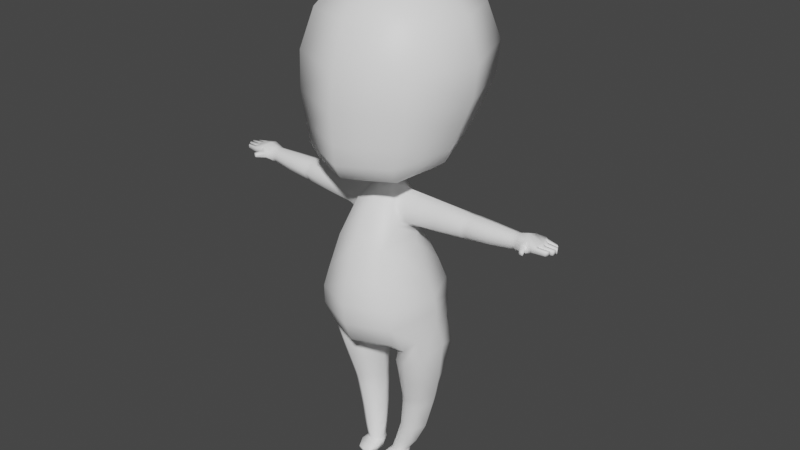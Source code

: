 # Source: stickman.blend  (saved by Blender 2.91.10; exported with 4.5.12 LTS)
import bpy
from mathutils import Matrix  # noqa: F401  (used for matrix-valued properties, if any)

bpy.ops.wm.read_factory_settings(use_empty=True)
scene = bpy.context.scene
scene.name = 'Scene'

# ---- collections
col_collection_1 = bpy.data.collections.new('Collection 1'); scene.collection.children.link(col_collection_1)

# ---- materials (node trees are filled in below, after node groups)
mat_body = bpy.data.materials.new('body')
mat_body.use_transparent_shadow = False

# ---- material node trees
mat_body.use_nodes = True; mat_body.node_tree.nodes.clear()
_N = mat_body.node_tree.nodes; _L = mat_body.node_tree.links
n0 = _N.new('ShaderNodeBsdfPrincipled'); n0.name = 'Principled BSDF'; n0.location = (10, 300)
n0.distribution = 'GGX'
n0.subsurface_method = 'BURLEY'
n0.inputs[0].default_value = (1.0, 1.0, 1.0, 1.0)
n0.inputs[3].default_value = 1.45
n0.inputs[27].default_value = (0.0, 0.0, 0.0, 1.0)
n0.inputs[28].default_value = 1.0
n1 = _N.new('ShaderNodeOutputMaterial'); n1.name = 'Material Output'; n1.location = (300, 300)
_L.new(n0.outputs[0], n1.inputs[0])
n1.is_active_output = True

# ---- world
world_world = bpy.data.worlds.new('World'); scene.world = world_world
world_world.use_nodes = True; world_world.node_tree.nodes.clear()
_N = world_world.node_tree.nodes; _L = world_world.node_tree.links
n0 = _N.new('ShaderNodeOutputWorld'); n0.name = 'World Output'; n0.location = (300, 300)
n1 = _N.new('ShaderNodeBackground'); n1.name = 'Background'; n1.location = (10, 300)
n1.inputs[0].default_value = (0.05088, 0.05088, 0.05088, 1.0)
_L.new(n1.outputs[0], n0.inputs[0])
n0.is_active_output = True
world_world.color = (0.05088, 0.05088, 0.05088)
world_world.use_sun_shadow = False
world_world.sun_shadow_jitter_overblur = 0.0

# ---- meshes
me_cube_002 = bpy.data.meshes.new('Cube.002')
me_cube_002.from_pydata([(0.01779, -0.03053, 0.002077), (0.01779, -0.03053, 0.008682), (0.01771, 0.02009, 0.005271), (0.01946, 0.02302, 0.01989), (0.04517, -0.03053, 0.002077), (0.04517, -0.03053, 0.008682), (0.04526, 0.02009, 0.005271), (0.0435, 0.02302, 0.01989), (0.01213, -0.01442, 0.002077), (0.01946, -0.006161, 0.01989), (0.05083, -0.01442, 0.002077), (0.0435, -0.006161, 0.01989), (0.03148, 0.0242, 0.00552), (0.03148, 0.028, 0.01989), (0.03148, -0.03362, 0.002077), (0.03148, -0.03362, 0.008682), (0.03148, -0.01018, 0.01989), (0.03148, -0.01442, 0.002077), (0.01448, 0.005861, 0.01989), (0.05083, 0.005182, 0.002077), (0.01213, 0.005182, 0.002077), (0.04848, 0.005861, 0.01989), (0.03148, 0.005182, 0.002077), (0.01213, 0.005814, 0.01702), (0.01859, 0.02523, 0.0157), (0.03148, 0.02801, 0.0179), (0.04438, 0.02523, 0.0157), (0.05083, 0.005814, 0.01702), (0.05083, -0.01442, 0.01625), (0.03148, -0.01442, 0.01625), (0.01213, -0.01442, 0.01625), (0.0397, 0.05642, 0.2796), (0.2748, 0.0249, 0.5615), (0.2748, 0.01337, 0.5565), (0.01886, -0.0172, 0.2689), (0.2748, 0.001839, 0.5615), (0.0667, 0.0765, 0.4389), (0.09433, 0.007501, 0.4389), (0.0667, -0.07999, 0.4389), (0.09777, 0.06464, 0.3299), (0.1173, 0.008368, 0.3509), (0.105, -0.03313, 0.3218), (0.2748, -0.002936, 0.5741), (0.2748, 0.001839, 0.5843), (0.07252, 0.07649, 0.3074), (0.07932, -0.0406, 0.2939), (0.2748, 0.01337, 0.5891), (0.2748, 0.02967, 0.5741), (0.2748, 0.0249, 0.5843), (0.0142, 0.008592, 0.6208), (0.07251, -0.02863, 0.9666), (0.01455, 0.04479, 0.6259), (0.07251, 0.1195, 0.9666), (0.1039, 0.15, 0.741), (0.1039, -0.08676, 0.7206), (0.1198, 0.1738, 0.8491), (0.1198, -0.07943, 0.845), (0.08638, 0.121, 0.6802), (0.08638, -0.07772, 0.6556), (0.06901, 0.1055, 0.6619), (0.02033, 0.02864, 0.6233), (0.08539, 0.04491, 0.9759), (0.06901, -0.04832, 0.6384), (0.1159, 0.168, 0.7876), (0.1159, -0.08593, 0.7753), (0.1428, 0.0316, 0.7308), (0.1031, 0.1538, 0.9197), (0.1031, -0.05908, 0.9192), (0.1648, 0.04721, 0.847), (0.09562, 0.1344, 0.7072), (0.09562, -0.0875, 0.6832), (0.1188, 0.02163, 0.6679), (0.1412, 0.04732, 0.9204), (0.1315, 0.02345, 0.6952), (0.1593, 0.04104, 0.7815), (0.09446, 0.02873, 0.6499), (0.04715, 0.08681, 0.6383), (0.04715, -0.01516, 0.625), (0.05517, 0.02899, 0.6263), (0.01233, 0.03367, 0.6106), (0.01743, 0.02134, 0.6106), (0.01233, 0.009018, 0.6106), (0.0195, 0.01932, 0.6078), (0.01379, 0.03312, 0.6078), (0.01379, 0.005533, 0.6078), (0.03692, 0.04672, 0.5742), (0.03692, -0.03039, 0.5742), (0.05181, 0.04829, 0.5066), (0.05181, -0.06519, 0.5066), (0.07327, 0.002463, 0.5066), (0.287, 0.03013, 0.5748), (0.287, 0.02522, 0.5617), (0.287, 0.01337, 0.5588), (0.287, 0.001511, 0.5617), (0.2961, -0.005885, 0.5697), (0.2961, -0.002664, 0.578), (0.287, 0.01337, 0.5903), (0.287, 0.02522, 0.5854), (0.281, 0.02853, 0.5748), (0.2337, 0.01337, 0.5908), (0.2337, -0.001721, 0.5845), (0.281, 0.02409, 0.5628), (0.2337, -0.007972, 0.5717), (0.281, 0.01337, 0.5584), (0.2338, -0.001721, 0.5566), (0.281, 0.002649, 0.5628), (0.2337, 0.01337, 0.5481), (0.281, -0.001791, 0.5748), (0.07792, -0.08361, 0.3982), (0.2337, 0.02846, 0.5845), (0.281, 0.002649, 0.5843), (0.1102, 0.008863, 0.3982), (0.2337, 0.03471, 0.5717), (0.281, 0.01337, 0.5887), (0.07792, 0.08725, 0.3982), (0.2338, 0.02846, 0.5566), (0.281, 0.02409, 0.5843), (0.02716, 0.01048, 0.2713), (0.06894, 0.09045, 0.3141), (0.02184, 0.05057, 0.2742), (0.07254, -0.0663, 0.3167), (0.0456, -0.01666, 0.2772), (0.08176, 0.09009, 0.3575), (0.1156, 0.009725, 0.3765), (0.08176, -0.07898, 0.3575), (0.0188, 0.009823, 0.2697), (0.0315, 0.03134, 0.02339), (0.07304, 0.08651, 0.2619), (0.04313, 0.02411, 0.02339), (0.1038, 0.07318, 0.2737), (0.04795, 0.007338, 0.02339), (0.1237, 0.02091, 0.2992), (0.04313, -0.004294, 0.02339), (0.11, -0.01987, 0.2737), (0.0315, -0.009112, 0.02339), (0.07674, -0.03676, 0.2619), (0.01987, -0.004294, 0.02339), (0.04353, -0.01987, 0.2501), (0.01505, 0.007338, 0.02339), (0.02436, 0.02091, 0.2453), (0.01987, 0.02411, 0.02339), (0.04274, 0.06168, 0.2501), (0.06837, 0.0491, 0.08395), (0.0787, 0.02831, 0.08395), (0.06837, 0.006291, 0.08395), (0.05084, -0.003852, 0.08395), (0.03404, 0.006291, 0.08395), (0.02372, 0.02831, 0.08395), (0.03404, 0.0491, 0.08395), (0.05084, 0.06541, 0.08395), (0.05586, 0.03464, 0.04637), (0.06369, 0.01782, 0.04637), (0.05586, 0.0003963, 0.04637), (0.04068, -0.007334, 0.04637), (0.02586, 0.0003963, 0.04637), (0.01804, 0.01782, 0.04637), (0.02586, 0.03464, 0.04637), (0.04068, 0.04921, 0.04637), (0.3103, -0.002893, 0.5683), (0.3099, -0.006981, 0.5808), (0.3073, 0.03336, 0.5683), (0.3051, 0.02927, 0.5891), (0.3191, -0.004982, 0.571), (0.3191, -0.007573, 0.585), (0.3201, 0.03726, 0.571), (0.3201, 0.03726, 0.585), (0.31, -0.009608, 0.5707), (0.3025, 0.03675, 0.5753), (0.3198, 0.03726, 0.5787), (0.3188, -0.006438, 0.5787), (0.3029, 0.01326, 0.5645), (0.3013, 0.01326, 0.5949), (0.3327, 0.01326, 0.5703), (0.3305, 0.01326, 0.5857), (0.0534, 0.03132, 0.586), (0.02907, 0.03226, 0.5945), (0.03835, 0.03189, 0.5891), (0.02674, 0.01821, 0.6042), (0.05197, 0.01613, 0.5982), (0.03667, 0.0171, 0.6007), (0.02775, 0.001659, 0.5957), (0.05235, -0.001412, 0.587), (0.03722, -0.0001597, 0.5902), (0.05755, 0.03568, 0.5741), (0.03906, 0.04196, 0.5746), (0.04417, 0.03772, 0.5749), (0.03931, -0.02264, 0.5739), (0.05759, -0.01425, 0.5725), (0.04431, -0.01654, 0.5735), (0.06724, 0.03414, 0.5499), (0.05175, 0.03849, 0.5385), (0.05484, 0.03581, 0.547), (0.07892, 0.006466, 0.5358), (0.06836, 0.004411, 0.5217), (0.06811, 0.005878, 0.532), (0.0516, -0.02873, 0.5413), (0.06693, -0.01802, 0.5503), (0.05463, -0.02138, 0.5481), (0.1234, 0.01481, 0.5957), (0.1234, 0.03143, 0.5858), (0.1234, 0.03732, 0.5722), (0.1234, -0.003019, 0.5863), (0.1234, -0.01326, 0.5714), (0.1234, 0.03287, 0.5513), (0.1234, -0.01152, 0.5515), (0.1234, 0.009859, 0.5375), (0.1927, 0.03769, 0.5706), (0.1794, 0.03809, 0.5701), (0.1861, 0.0396, 0.5701), (0.1794, 0.03112, 0.5534), (0.1927, 0.03057, 0.5546), (0.1861, 0.03081, 0.5539), (0.1794, 0.013, 0.5415), (0.1927, 0.01337, 0.5433), (0.186, 0.01325, 0.5423), (0.1794, -0.00495, 0.5534), (0.1927, -0.003833, 0.5546), (0.1861, -0.002588, 0.5539), (0.1794, -0.01163, 0.57), (0.1927, -0.01096, 0.5706), (0.186, -0.009622, 0.5701), (0.1794, -0.004052, 0.5846), (0.1927, -0.003833, 0.5849), (0.186, -0.002326, 0.5845), (0.1794, 0.01352, 0.5921), (0.1927, 0.01337, 0.592), (0.1861, 0.0134, 0.5918), (0.1794, 0.03097, 0.5845), (0.1927, 0.03057, 0.5849), (0.186, 0.03077, 0.5845), (0.06676, 0.0794, 0.2062), (0.09278, 0.06684, 0.2097), (0.1102, 0.02646, 0.2105), (0.09585, -0.008169, 0.2094), (0.0686, -0.02251, 0.206), (0.04208, -0.008169, 0.2025), (0.02505, 0.02646, 0.2017), (0.04169, 0.06109, 0.2026), (0.06176, 0.07376, 0.1618), (0.05876, 0.07108, 0.1385), (0.06034, 0.07065, 0.1502), (0.07872, 0.05851, 0.1387), (0.0832, 0.06172, 0.1617), (0.08093, 0.06027, 0.1502), (0.09257, 0.03137, 0.1387), (0.09833, 0.03094, 0.1619), (0.09547, 0.03151, 0.1503), (0.0787, 0.004012, 0.1386), (0.0838, 0.00126, 0.1617), (0.0811, 0.003006, 0.1502), (0.05877, -0.007495, 0.1386), (0.06214, -0.01121, 0.1618), (0.06046, -0.008905, 0.1502), (0.0402, 0.004013, 0.1386), (0.04163, 0.0009585, 0.1617), (0.04116, 0.002918, 0.1502), (0.02635, 0.03136, 0.1386), (0.02649, 0.03077, 0.1618), (0.02662, 0.03146, 0.1502), (0.04019, 0.05849, 0.1386), (0.04155, 0.06063, 0.1618), (0.04113, 0.05995, 0.1502), (0.287, 0.001511, 0.5854), (0.287, -0.0034, 0.5671), (0.3121, -0.00903, 0.5697), (0.3094, -0.002759, 0.5891), (0.3089, -0.02153, 0.5783), (0.3089, -0.02354, 0.5727), (0.3151, -0.02291, 0.5718), (0.315, -0.02098, 0.5793), (0.3217, 0.01326, 0.5679), (0.3281, 0.02526, 0.5707), (0.3259, 0.001259, 0.5854), (0.3281, 0.001259, 0.5707), (0.3259, 0.02526, 0.5854), (0.3259, 0.03519, 0.5787), (0.3262, 0.03524, 0.5832), (0.3323, 0.02733, 0.5834), (0.3323, 0.02733, 0.5734), (0.3262, 0.03524, 0.5736), (0.3376, 0.01078, 0.573), (0.3376, 0.01078, 0.5838), (0.3349, 0.003732, 0.5836), (0.3349, 0.003732, 0.5732), (0.3349, 0.02278, 0.5732), (0.3349, 0.02278, 0.5836), (0.3376, 0.01573, 0.5838), (0.3376, 0.01573, 0.573), (0.3323, -0.0008116, 0.5734), (0.3323, -0.0008116, 0.5834), (0.3262, -0.006538, 0.5832), (0.3259, -0.006482, 0.5787), (0.3262, -0.006533, 0.5736), (0.3476, 0.03102, 0.5813), (0.3475, 0.03099, 0.5786), (0.3476, 0.03102, 0.5755), (0.3513, 0.02626, 0.5815), (0.3513, 0.02626, 0.5754), (0.3567, 0.01117, 0.5829), (0.3567, 0.01117, 0.5739), (0.3544, 0.005229, 0.5741), (0.3544, 0.005229, 0.5828), (0.3544, 0.02129, 0.5828), (0.3544, 0.02129, 0.5741), (0.3567, 0.01534, 0.5739), (0.3567, 0.01534, 0.5829), (0.3522, 0.0014, 0.5827), (0.3522, 0.0014, 0.5742), (0.3471, -0.005265, 0.5744), (0.347, -0.005269, 0.5825), (0.3468, -0.005223, 0.5787), (0.0457, -0.04175, 0.2928), (0.04539, 0.07051, 0.2942), (-0.01779, -0.03053, 0.002077), (-0.01779, -0.03053, 0.008682), (-0.01771, 0.02009, 0.005271), (-0.01946, 0.02302, 0.01989), (-0.04517, -0.03053, 0.002077), (-0.04517, -0.03053, 0.008682), (-0.04526, 0.02009, 0.005271), (-0.0435, 0.02302, 0.01989), (-0.01213, -0.01442, 0.002077), (-0.01946, -0.006161, 0.01989), (-0.05083, -0.01442, 0.002077), (-0.0435, -0.006161, 0.01989), (-0.03148, 0.0242, 0.00552), (-0.03148, 0.028, 0.01989), (-0.03148, -0.03362, 0.002077), (-0.03148, -0.03362, 0.008682), (-0.03148, -0.01018, 0.01989), (-0.03148, -0.01442, 0.002077), (-0.01448, 0.005861, 0.01989), (-0.05083, 0.005182, 0.002077), (-0.01213, 0.005182, 0.002077), (-0.04848, 0.005861, 0.01989), (-0.03148, 0.005182, 0.002077), (-0.01213, 0.005814, 0.01702), (-0.01859, 0.02523, 0.0157), (-0.03148, 0.02801, 0.0179), (-0.04438, 0.02523, 0.0157), (-0.05083, 0.005814, 0.01702), (-0.05083, -0.01442, 0.01625), (-0.03148, -0.01442, 0.01625), (-0.01213, -0.01442, 0.01625), (-0.0397, 0.05642, 0.2796), (-0.2748, 0.0249, 0.5615), (-0.2748, 0.01337, 0.5565), (-0.01886, -0.0172, 0.2689), (-0.2748, 0.001839, 0.5615), (-0.0667, 0.0765, 0.4389), (-0.09433, 0.007501, 0.4389), (-0.0667, -0.07999, 0.4389), (-0.09777, 0.06464, 0.3299), (-0.1173, 0.008368, 0.3509), (-0.105, -0.03313, 0.3218), (-0.2748, -0.002936, 0.5741), (-0.2748, 0.001839, 0.5843), (-0.07252, 0.07649, 0.3074), (-0.07932, -0.0406, 0.2939), (-0.2748, 0.01337, 0.5891), (-0.2748, 0.02967, 0.5741), (-0.2748, 0.0249, 0.5843), (-0.0142, 0.008592, 0.6208), (-0.07251, -0.02863, 0.9666), (-0.01455, 0.04479, 0.6259), (-0.07251, 0.1195, 0.9666), (-0.1039, 0.15, 0.741), (-0.1039, -0.08676, 0.7206), (-0.1198, 0.1738, 0.8491), (-0.1198, -0.07943, 0.845), (-0.08638, 0.121, 0.6802), (-0.08638, -0.07772, 0.6556), (0.0, 0.05083, 0.627), (-0.06901, 0.1055, 0.6619), (-0.02033, 0.02864, 0.6233), (-0.08539, 0.04491, 0.9759), (-0.06901, -0.04832, 0.6384), (0.0, 0.002891, 0.62), (-0.1159, 0.168, 0.7876), (-0.1159, -0.08593, 0.7753), (-0.1428, 0.0316, 0.7308), (-0.1031, 0.1538, 0.9197), (-0.1031, -0.05908, 0.9192), (-0.1648, 0.04721, 0.847), (-0.09562, 0.1344, 0.7072), (-0.09562, -0.0875, 0.6832), (-0.1188, 0.02163, 0.6679), (-0.1412, 0.04732, 0.9204), (-0.1315, 0.02345, 0.6952), (-0.1593, 0.04104, 0.7815), (-0.09446, 0.02873, 0.6499), (-0.04715, 0.08681, 0.6383), (-0.04715, -0.01516, 0.625), (-0.05517, 0.02899, 0.6263), (-0.01233, 0.03367, 0.6106), (-0.01743, 0.02134, 0.6106), (-0.01233, 0.009018, 0.6106), (-0.0195, 0.01932, 0.6078), (-0.01379, 0.03312, 0.6078), (-0.01379, 0.005533, 0.6078), (-0.03692, 0.04672, 0.5742), (-0.03692, -0.03039, 0.5742), (-0.05181, 0.04829, 0.5066), (-0.05181, -0.06519, 0.5066), (-0.07327, 0.002463, 0.5066), (-0.287, 0.03013, 0.5748), (-0.287, 0.02522, 0.5617), (-0.287, 0.01337, 0.5588), (-0.287, 0.001511, 0.5617), (-0.2961, -0.005885, 0.5697), (-0.2961, -0.002664, 0.578), (-0.287, 0.01337, 0.5903), (-0.287, 0.02522, 0.5854), (-0.281, 0.02853, 0.5748), (-0.2337, 0.01337, 0.5908), (-0.2337, -0.001721, 0.5845), (-0.281, 0.02409, 0.5628), (-0.2337, -0.007972, 0.5717), (-0.281, 0.01337, 0.5584), (-0.2338, -0.001721, 0.5566), (-0.281, 0.002649, 0.5628), (-0.2337, 0.01337, 0.5481), (-0.281, -0.001791, 0.5748), (-0.07792, -0.08361, 0.3982), (-0.2337, 0.02846, 0.5845), (-0.281, 0.002649, 0.5843), (-0.1102, 0.008863, 0.3982), (-0.2337, 0.03471, 0.5717), (-0.281, 0.01337, 0.5887), (-0.07792, 0.08725, 0.3982), (-0.2338, 0.02846, 0.5566), (-0.281, 0.02409, 0.5843), (-0.02716, 0.01048, 0.2713), (-0.06894, 0.09045, 0.3141), (-0.02184, 0.05057, 0.2742), (-0.07254, -0.0663, 0.3167), (-0.0456, -0.01666, 0.2772), (-0.08176, 0.09009, 0.3575), (-0.1156, 0.009725, 0.3765), (-0.08176, -0.07898, 0.3575), (-0.0188, 0.009823, 0.2697), (-0.0315, 0.03134, 0.02339), (-0.07304, 0.08651, 0.2619), (-0.04313, 0.02411, 0.02339), (-0.1038, 0.07318, 0.2737), (-0.04795, 0.007338, 0.02339), (-0.1237, 0.02091, 0.2992), (-0.04313, -0.004294, 0.02339), (-0.11, -0.01987, 0.2737), (-0.0315, -0.009112, 0.02339), (-0.07674, -0.03676, 0.2619), (-0.01987, -0.004294, 0.02339), (-0.04353, -0.01987, 0.2501), (-0.01505, 0.007338, 0.02339), (-0.02436, 0.02091, 0.2453), (-0.01987, 0.02411, 0.02339), (-0.04274, 0.06168, 0.2501), (-0.06837, 0.0491, 0.08395), (-0.0787, 0.02831, 0.08395), (-0.06837, 0.006291, 0.08395), (-0.05084, -0.003852, 0.08395), (-0.03404, 0.006291, 0.08395), (-0.02372, 0.02831, 0.08395), (-0.03404, 0.0491, 0.08395), (-0.05084, 0.06541, 0.08395), (-0.05586, 0.03464, 0.04637), (-0.06369, 0.01782, 0.04637), (-0.05586, 0.0003963, 0.04637), (-0.04068, -0.007334, 0.04637), (-0.02586, 0.0003963, 0.04637), (-0.01804, 0.01782, 0.04637), (-0.02586, 0.03464, 0.04637), (-0.04068, 0.04921, 0.04637), (-0.3103, -0.002893, 0.5683), (-0.3099, -0.006981, 0.5808), (-0.3073, 0.03336, 0.5683), (-0.3051, 0.02927, 0.5891), (-0.3191, -0.004982, 0.571), (-0.3191, -0.007573, 0.585), (-0.3201, 0.03726, 0.571), (-0.3201, 0.03726, 0.585), (-0.31, -0.009608, 0.5707), (-0.3025, 0.03675, 0.5753), (-0.3198, 0.03726, 0.5787), (-0.3188, -0.006438, 0.5787), (-0.3029, 0.01326, 0.5645), (-0.3013, 0.01326, 0.5949), (-0.3327, 0.01326, 0.5703), (-0.3305, 0.01326, 0.5857), (-0.0534, 0.03132, 0.586), (-0.02907, 0.03226, 0.5945), (-0.03835, 0.03189, 0.5891), (-0.02674, 0.01821, 0.6042), (-0.05197, 0.01613, 0.5982), (-0.03667, 0.0171, 0.6007), (-0.02775, 0.001659, 0.5957), (-0.05235, -0.001412, 0.587), (-0.03722, -0.0001597, 0.5902), (-0.05755, 0.03568, 0.5741), (-0.03906, 0.04196, 0.5746), (-0.04417, 0.03772, 0.5749), (-0.03931, -0.02264, 0.5739), (-0.05759, -0.01425, 0.5725), (-0.04431, -0.01654, 0.5735), (-0.06724, 0.03414, 0.5499), (-0.05175, 0.03849, 0.5385), (-0.05484, 0.03581, 0.547), (-0.07892, 0.006466, 0.5358), (-0.06836, 0.004411, 0.5217), (-0.06811, 0.005878, 0.532), (-0.0516, -0.02873, 0.5413), (-0.06693, -0.01802, 0.5503), (-0.05463, -0.02138, 0.5481), (-0.1234, 0.01481, 0.5957), (-0.1234, 0.03143, 0.5858), (-0.1234, 0.03732, 0.5722), (-0.1234, -0.003019, 0.5863), (-0.1234, -0.01326, 0.5714), (-0.1234, 0.03287, 0.5513), (-0.1234, -0.01152, 0.5515), (-0.1234, 0.009859, 0.5375), (-0.1927, 0.03769, 0.5706), (-0.1794, 0.03809, 0.5701), (-0.1861, 0.0396, 0.5701), (-0.1794, 0.03112, 0.5534), (-0.1927, 0.03057, 0.5546), (-0.1861, 0.03081, 0.5539), (-0.1794, 0.013, 0.5415), (-0.1927, 0.01337, 0.5433), (-0.186, 0.01325, 0.5423), (-0.1794, -0.00495, 0.5534), (-0.1927, -0.003833, 0.5546), (-0.1861, -0.002588, 0.5539), (-0.1794, -0.01163, 0.57), (-0.1927, -0.01096, 0.5706), (-0.186, -0.009622, 0.5701), (-0.1794, -0.004052, 0.5846), (-0.1927, -0.003833, 0.5849), (-0.186, -0.002326, 0.5845), (-0.1794, 0.01352, 0.5921), (-0.1927, 0.01337, 0.592), (-0.1861, 0.0134, 0.5918), (-0.1794, 0.03097, 0.5845), (-0.1927, 0.03057, 0.5849), (-0.186, 0.03077, 0.5845), (-0.06676, 0.0794, 0.2062), (-0.09278, 0.06684, 0.2097), (-0.1102, 0.02646, 0.2105), (-0.09585, -0.008169, 0.2094), (-0.0686, -0.02251, 0.206), (-0.04208, -0.008169, 0.2025), (-0.02505, 0.02646, 0.2017), (-0.04169, 0.06109, 0.2026), (-0.06176, 0.07376, 0.1618), (-0.05876, 0.07108, 0.1385), (-0.06034, 0.07065, 0.1502), (-0.07872, 0.05851, 0.1387), (-0.0832, 0.06172, 0.1617), (-0.08093, 0.06027, 0.1502), (-0.09257, 0.03137, 0.1387), (-0.09833, 0.03094, 0.1619), (-0.09547, 0.03151, 0.1503), (-0.0787, 0.004012, 0.1386), (-0.0838, 0.00126, 0.1617), (-0.0811, 0.003006, 0.1502), (-0.05877, -0.007495, 0.1386), (-0.06214, -0.01121, 0.1618), (-0.06046, -0.008905, 0.1502), (-0.0402, 0.004013, 0.1386), (-0.04163, 0.0009585, 0.1617), (-0.04116, 0.002918, 0.1502), (-0.02635, 0.03136, 0.1386), (-0.02649, 0.03077, 0.1618), (-0.02662, 0.03146, 0.1502), (-0.04019, 0.05849, 0.1386), (-0.04155, 0.06063, 0.1618), (-0.04113, 0.05995, 0.1502), (-0.287, 0.001511, 0.5854), (-0.287, -0.0034, 0.5671), (-0.3121, -0.00903, 0.5697), (-0.3094, -0.002759, 0.5891), (-0.3089, -0.02153, 0.5783), (-0.3089, -0.02354, 0.5727), (-0.3151, -0.02291, 0.5718), (-0.315, -0.02098, 0.5793), (-0.3217, 0.01326, 0.5679), (-0.3281, 0.02526, 0.5707), (-0.3259, 0.001259, 0.5854), (-0.3281, 0.001259, 0.5707), (-0.3259, 0.02526, 0.5854), (-0.3259, 0.03519, 0.5787), (-0.3262, 0.03524, 0.5832), (-0.3323, 0.02733, 0.5834), (-0.3323, 0.02733, 0.5734), (-0.3262, 0.03524, 0.5736), (-0.3376, 0.01078, 0.573), (-0.3376, 0.01078, 0.5838), (-0.3349, 0.003732, 0.5836), (-0.3349, 0.003732, 0.5732), (-0.3349, 0.02278, 0.5732), (-0.3349, 0.02278, 0.5836), (-0.3376, 0.01573, 0.5838), (-0.3376, 0.01573, 0.573), (-0.3323, -0.0008116, 0.5734), (-0.3323, -0.0008116, 0.5834), (-0.3262, -0.006538, 0.5832), (-0.3259, -0.006482, 0.5787), (-0.3262, -0.006533, 0.5736), (-0.3476, 0.03102, 0.5813), (-0.3475, 0.03099, 0.5786), (-0.3476, 0.03102, 0.5755), (-0.3513, 0.02626, 0.5815), (-0.3513, 0.02626, 0.5754), (-0.3567, 0.01117, 0.5829), (-0.3567, 0.01117, 0.5739), (-0.3544, 0.005229, 0.5741), (-0.3544, 0.005229, 0.5828), (-0.3544, 0.02129, 0.5828), (-0.3544, 0.02129, 0.5741), (-0.3567, 0.01534, 0.5739), (-0.3567, 0.01534, 0.5829), (-0.3522, 0.0014, 0.5827), (-0.3522, 0.0014, 0.5742), (-0.3471, -0.005265, 0.5744), (-0.347, -0.005269, 0.5825), (-0.3468, -0.005223, 0.5787), (0.0, 0.08105, 0.2905), (0.0, 0.03883, 0.6078), (0.0, -0.05854, 0.2892), (0.0, -0.0001798, 0.6078), (0.0, 0.1041, 0.4389), (0.0, -0.1077, 0.4389), (0.0, -0.1129, 0.3575), (0.0, 0.124, 0.3575), (0.0, 0.06202, 0.5742), (0.0, -0.04568, 0.5742), (0.0, -0.09634, 0.3167), (0.0, 0.1122, 0.3167), (0.0, -0.08701, 0.5066), (0.0, 0.06975, 0.5066), (0.0, 0.1319, 0.9759), (0.0, -0.04204, 0.9759), (0.0, -0.1311, 0.7167), (0.0, 0.1944, 0.7449), (0.0, -0.1269, 0.8442), (0.0, 0.2213, 0.8498), (0.0, 0.1582, 0.6848), (0.0, -0.115, 0.651), (0.0, 0.1931, 0.9208), (0.0, -0.09844, 0.9201), (0.0, 0.04385, 0.9956), (0.0, -0.1291, 0.6787), (0.0, 0.176, 0.7117), (0.0, -0.1335, 0.773), (0.0, 0.2156, 0.7899), (0.0, 0.1339, 0.666), (0.0, -0.07641, 0.6337), (0.0, 0.09648, 0.6375), (0.0, -0.02163, 0.6202), (0.0, 0.03878, 0.6106), (0.0, 0.003912, 0.6108), (0.0, 0.009823, 0.2666), (0.0, -0.0172, 0.2711), (0.0, 0.0415, 0.2723), (0.0, -0.1159, 0.3982), (0.0, 0.1195, 0.3982), (-0.0457, -0.04175, 0.2928), (-0.04539, 0.07051, 0.2942)], [], [(20, 23, 24, 2), (12, 25, 26, 6), (10, 28, 5, 4), (14, 15, 1, 0), (17, 10, 4, 14), (29, 30, 1, 15), (22, 19, 10, 17), (19, 27, 28, 10), (0, 1, 30, 8), (20, 22, 17, 8), (28, 29, 15, 5), (8, 17, 14, 0), (4, 5, 15, 14), (2, 24, 25, 12), (2, 12, 22, 20), (6, 26, 27, 19), (12, 6, 19, 22), (8, 30, 23, 20), (18, 3, 24, 23), (13, 7, 26, 25), (21, 11, 28, 27), (11, 16, 29, 28), (3, 13, 25, 24), (16, 9, 30, 29), (9, 18, 23, 30), (7, 21, 27, 26), (634, 627, 83, 85), (86, 84, 629, 635), (108, 38, 631, 664), (111, 37, 38, 108), (114, 36, 37, 111), (665, 630, 36, 114), (637, 633, 122, 118), (120, 124, 632, 636), (88, 86, 635, 638), (639, 634, 85, 87), (311, 120, 636, 628), (626, 637, 118, 312), (630, 639, 87, 36), (36, 87, 89, 37), (37, 89, 88, 38), (38, 88, 638, 631), (648, 640, 52, 66), (645, 648, 66, 55), (55, 66, 72, 68), (66, 52, 61, 72), (72, 61, 50, 67), (68, 72, 67, 56), (56, 67, 649, 644), (67, 50, 641, 649), (52, 640, 650, 61), (61, 650, 641, 50), (58, 70, 651, 647), (70, 54, 642, 651), (57, 69, 73, 71), (69, 53, 65, 73), (73, 65, 54, 70), (71, 73, 70, 58), (652, 643, 53, 69), (646, 652, 69, 57), (54, 64, 653, 642), (64, 56, 644, 653), (53, 63, 74, 65), (63, 55, 68, 74), (74, 68, 56, 64), (65, 74, 64, 54), (654, 645, 55, 63), (643, 654, 63, 53), (655, 646, 57, 59), (657, 655, 59, 76), (76, 59, 75, 78), (59, 57, 71, 75), (75, 71, 58, 62), (78, 75, 62, 77), (77, 62, 656, 658), (62, 58, 647, 656), (51, 372, 657, 76), (49, 60, 78, 77), (60, 51, 76, 78), (377, 49, 77, 658), (79, 51, 60, 80), (80, 60, 49, 81), (81, 49, 377, 660), (659, 372, 51, 79), (79, 80, 82, 83), (80, 81, 84, 82), (81, 660, 629, 84), (659, 79, 83, 627), (115, 210, 206, 112), (99, 225, 222, 100), (177, 175, 83, 82), (199, 227, 207, 200), (100, 222, 219, 102), (205, 212, 215, 204), (104, 216, 213, 106), (98, 47, 48, 116), (661, 125, 34, 662), (184, 190, 87, 85), (190, 193, 89, 87), (193, 195, 88, 89), (195, 186, 86, 88), (186, 180, 84, 86), (180, 177, 82, 84), (175, 184, 85, 83), (198, 224, 227, 199), (113, 96, 97, 116), (110, 262, 96, 113), (107, 263, 262, 110), (105, 93, 263, 107), (103, 92, 93, 105), (101, 91, 92, 103), (98, 90, 91, 101), (48, 109, 99, 46), (663, 119, 125, 661), (201, 221, 224, 198), (202, 218, 221, 201), (204, 215, 218, 202), (102, 219, 216, 104), (203, 209, 212, 205), (124, 108, 664, 632), (112, 206, 228, 109), (123, 111, 108, 124), (633, 665, 114, 122), (122, 114, 111, 123), (116, 97, 90, 98), (106, 213, 210, 115), (44, 31, 119, 312, 118), (121, 45, 120, 311, 34), (40, 39, 122, 123), (41, 40, 123, 124), (39, 44, 118, 122), (45, 41, 124, 120), (117, 121, 34, 125), (31, 117, 125, 119), (230, 127, 129, 231), (231, 129, 131, 232), (232, 131, 133, 233), (233, 133, 135, 234), (234, 135, 137, 235), (235, 137, 139, 236), (236, 139, 141, 237), (237, 141, 127, 230), (141, 139, 117, 31), (139, 137, 121, 117), (137, 135, 45, 121), (135, 133, 41, 45), (133, 131, 40, 41), (131, 129, 39, 40), (129, 127, 44, 39), (127, 141, 31, 44), (260, 237, 230, 238), (257, 236, 237, 260), (254, 235, 236, 257), (251, 234, 235, 254), (248, 233, 234, 251), (245, 232, 233, 248), (238, 230, 231, 242), (157, 149, 142, 150), (150, 142, 143, 151), (151, 143, 144, 152), (152, 144, 145, 153), (153, 145, 146, 154), (154, 146, 147, 155), (155, 147, 148, 156), (156, 148, 149, 157), (140, 156, 157, 126), (138, 155, 156, 140), (136, 154, 155, 138), (134, 153, 154, 136), (132, 152, 153, 134), (130, 151, 152, 132), (128, 150, 151, 130), (126, 157, 150, 128), (140, 126, 13, 3), (126, 128, 7, 13), (128, 130, 21, 7), (130, 132, 11, 21), (132, 134, 16, 11), (134, 136, 9, 16), (136, 138, 18, 9), (138, 140, 3, 18), (162, 169, 264, 158), (167, 161, 165, 168), (169, 163, 265, 264), (270, 172, 273, 162), (173, 171, 265, 163, 272), (160, 167, 168, 164), (165, 161, 171, 173, 274), (164, 271, 172, 270), (283, 280, 299, 300), (160, 170, 92, 91), (170, 158, 93, 92), (158, 264, 263, 93), (159, 95, 266, 269), (265, 171, 96, 262), (171, 161, 97, 96), (161, 167, 90, 97), (167, 160, 91, 90), (178, 174, 176, 179), (179, 176, 175, 177), (181, 178, 179, 182), (182, 179, 177, 180), (174, 183, 185, 176), (176, 185, 184, 175), (180, 186, 188, 182), (182, 188, 187, 181), (183, 189, 191, 185), (185, 191, 190, 184), (186, 195, 197, 188), (188, 197, 196, 187), (189, 192, 194, 191), (191, 194, 193, 190), (192, 196, 197, 194), (194, 197, 195, 193), (109, 228, 225, 99), (101, 32, 47, 98), (103, 33, 32, 101), (105, 35, 33, 103), (107, 42, 35, 105), (110, 43, 42, 107), (113, 46, 43, 110), (116, 48, 46, 113), (178, 198, 199, 174), (181, 201, 198, 178), (192, 205, 204, 196), (189, 203, 205, 192), (196, 204, 202, 187), (183, 200, 203, 189), (187, 202, 201, 181), (174, 199, 200, 183), (207, 227, 229, 208), (208, 229, 228, 206), (227, 224, 226, 229), (229, 226, 225, 228), (224, 221, 223, 226), (226, 223, 222, 225), (221, 218, 220, 223), (223, 220, 219, 222), (218, 215, 217, 220), (220, 217, 216, 219), (215, 212, 214, 217), (217, 214, 213, 216), (212, 209, 211, 214), (214, 211, 210, 213), (209, 207, 208, 211), (211, 208, 206, 210), (200, 207, 209, 203), (33, 106, 115, 32), (47, 112, 109, 48), (42, 102, 104, 35), (35, 104, 106, 33), (43, 100, 102, 42), (46, 99, 100, 43), (32, 115, 112, 47), (242, 231, 232, 245), (147, 256, 259, 148), (146, 253, 256, 147), (145, 250, 253, 146), (144, 247, 250, 145), (143, 244, 247, 144), (142, 241, 244, 143), (148, 259, 239, 149), (260, 238, 240, 261), (261, 240, 239, 259), (257, 260, 261, 258), (258, 261, 259, 256), (254, 257, 258, 255), (255, 258, 256, 253), (251, 254, 255, 252), (252, 255, 253, 250), (248, 251, 252, 249), (249, 252, 250, 247), (245, 248, 249, 246), (246, 249, 247, 244), (242, 245, 246, 243), (243, 246, 244, 241), (238, 242, 243, 240), (240, 243, 241, 239), (149, 239, 241, 142), (94, 95, 262, 263), (159, 166, 264, 265), (166, 94, 263, 264), (95, 159, 265, 262), (268, 269, 266, 267), (166, 159, 269, 268), (94, 166, 268, 267), (95, 94, 267, 266), (160, 164, 270, 170), (170, 270, 162, 158), (284, 285, 302, 303), (277, 278, 297, 296), (280, 281, 298, 299), (168, 165, 276, 275), (165, 274, 277, 276), (274, 271, 278, 277), (271, 164, 279, 278), (164, 168, 275, 279), (172, 173, 281, 280), (173, 272, 282, 281), (272, 273, 283, 282), (273, 172, 280, 283), (271, 274, 285, 284), (274, 173, 286, 285), (173, 172, 287, 286), (172, 271, 284, 287), (273, 272, 289, 288), (272, 163, 290, 289), (163, 169, 291, 290), (169, 162, 292, 291), (162, 273, 288, 292), (294, 293, 296, 297, 295), (299, 298, 301, 300), (303, 302, 305, 304), (307, 306, 309, 310, 308), (288, 289, 306, 307), (278, 279, 295, 297), (287, 284, 303, 304), (281, 282, 301, 298), (292, 288, 307, 308), (285, 286, 305, 302), (282, 283, 300, 301), (289, 290, 309, 306), (286, 287, 304, 305), (290, 291, 310, 309), (275, 276, 293, 294), (291, 292, 308, 310), (279, 275, 294, 295), (276, 277, 296, 293), (34, 311, 628, 662), (119, 663, 626, 312), (333, 315, 337, 336), (325, 319, 339, 338), (323, 317, 318, 341), (327, 313, 314, 328), (330, 327, 317, 323), (342, 328, 314, 343), (335, 330, 323, 332), (332, 323, 341, 340), (313, 321, 343, 314), (333, 321, 330, 335), (341, 318, 328, 342), (321, 313, 327, 330), (317, 327, 328, 318), (315, 325, 338, 337), (315, 333, 335, 325), (319, 332, 340, 339), (325, 335, 332, 319), (321, 333, 336, 343), (331, 336, 337, 316), (326, 338, 339, 320), (334, 340, 341, 324), (324, 341, 342, 329), (316, 337, 338, 326), (329, 342, 343, 322), (322, 343, 336, 331), (320, 339, 340, 334), (634, 400, 398, 627), (401, 635, 629, 399), (423, 664, 631, 351), (426, 423, 351, 350), (429, 426, 350, 349), (665, 429, 349, 630), (637, 433, 437, 633), (435, 636, 632, 439), (403, 638, 635, 401), (639, 402, 400, 634), (666, 628, 636, 435), (626, 667, 433, 637), (630, 349, 402, 639), (349, 350, 404, 402), (350, 351, 403, 404), (351, 631, 638, 403), (648, 381, 365, 640), (645, 368, 381, 648), (368, 383, 387, 381), (381, 387, 375, 365), (387, 382, 363, 375), (383, 369, 382, 387), (369, 644, 649, 382), (382, 649, 641, 363), (365, 375, 650, 640), (375, 363, 641, 650), (371, 647, 651, 385), (385, 651, 642, 367), (370, 386, 388, 384), (384, 388, 380, 366), (388, 385, 367, 380), (386, 371, 385, 388), (652, 384, 366, 643), (646, 370, 384, 652), (367, 642, 653, 379), (379, 653, 644, 369), (366, 380, 389, 378), (378, 389, 383, 368), (389, 379, 369, 383), (380, 367, 379, 389), (654, 378, 368, 645), (643, 366, 378, 654), (655, 373, 370, 646), (657, 391, 373, 655), (391, 393, 390, 373), (373, 390, 386, 370), (390, 376, 371, 386), (393, 392, 376, 390), (392, 658, 656, 376), (376, 656, 647, 371), (364, 391, 657, 372), (362, 392, 393, 374), (374, 393, 391, 364), (377, 658, 392, 362), (394, 395, 374, 364), (395, 396, 362, 374), (396, 660, 377, 362), (659, 394, 364, 372), (394, 398, 397, 395), (395, 397, 399, 396), (396, 399, 629, 660), (659, 627, 398, 394), (430, 427, 521, 525), (414, 415, 537, 540), (492, 397, 398, 490), (514, 515, 522, 542), (415, 417, 534, 537), (520, 519, 530, 527), (419, 421, 528, 531), (413, 431, 361, 360), (661, 662, 347, 440), (499, 400, 402, 505), (505, 402, 404, 508), (508, 404, 403, 510), (510, 403, 401, 501), (501, 401, 399, 495), (495, 399, 397, 492), (490, 398, 400, 499), (513, 514, 542, 539), (428, 431, 412, 411), (425, 428, 411, 577), (422, 425, 577, 578), (420, 422, 578, 408), (418, 420, 408, 407), (416, 418, 407, 406), (413, 416, 406, 405), (361, 359, 414, 424), (663, 661, 440, 434), (516, 513, 539, 536), (517, 516, 536, 533), (519, 517, 533, 530), (417, 419, 531, 534), (518, 520, 527, 524), (439, 632, 664, 423), (427, 424, 543, 521), (438, 439, 423, 426), (633, 437, 429, 665), (437, 438, 426, 429), (431, 413, 405, 412), (421, 430, 525, 528), (357, 433, 667, 434, 344), (436, 347, 666, 435, 358), (353, 438, 437, 352), (354, 439, 438, 353), (352, 437, 433, 357), (358, 435, 439, 354), (432, 440, 347, 436), (344, 434, 440, 432), (545, 546, 444, 442), (546, 547, 446, 444), (547, 548, 448, 446), (548, 549, 450, 448), (549, 550, 452, 450), (550, 551, 454, 452), (551, 552, 456, 454), (552, 545, 442, 456), (456, 344, 432, 454), (454, 432, 436, 452), (452, 436, 358, 450), (450, 358, 354, 448), (448, 354, 353, 446), (446, 353, 352, 444), (444, 352, 357, 442), (442, 357, 344, 456), (575, 553, 545, 552), (572, 575, 552, 551), (569, 572, 551, 550), (566, 569, 550, 549), (563, 566, 549, 548), (560, 563, 548, 547), (553, 557, 546, 545), (472, 465, 457, 464), (465, 466, 458, 457), (466, 467, 459, 458), (467, 468, 460, 459), (468, 469, 461, 460), (469, 470, 462, 461), (470, 471, 463, 462), (471, 472, 464, 463), (455, 441, 472, 471), (453, 455, 471, 470), (451, 453, 470, 469), (449, 451, 469, 468), (447, 449, 468, 467), (445, 447, 467, 466), (443, 445, 466, 465), (441, 443, 465, 472), (455, 316, 326, 441), (441, 326, 320, 443), (443, 320, 334, 445), (445, 334, 324, 447), (447, 324, 329, 449), (449, 329, 322, 451), (451, 322, 331, 453), (453, 331, 316, 455), (477, 473, 579, 484), (482, 483, 480, 476), (484, 579, 580, 478), (585, 477, 588, 487), (488, 587, 478, 580, 486), (475, 479, 483, 482), (480, 589, 488, 486, 476), (479, 585, 487, 586), (598, 615, 614, 595), (475, 406, 407, 485), (485, 407, 408, 473), (473, 408, 578, 579), (474, 584, 581, 410), (580, 577, 411, 486), (486, 411, 412, 476), (476, 412, 405, 482), (482, 405, 406, 475), (493, 494, 491, 489), (494, 492, 490, 491), (496, 497, 494, 493), (497, 495, 492, 494), (489, 491, 500, 498), (491, 490, 499, 500), (495, 497, 503, 501), (497, 496, 502, 503), (498, 500, 506, 504), (500, 499, 505, 506), (501, 503, 512, 510), (503, 502, 511, 512), (504, 506, 509, 507), (506, 505, 508, 509), (507, 509, 512, 511), (509, 508, 510, 512), (424, 414, 540, 543), (416, 413, 360, 345), (418, 416, 345, 346), (420, 418, 346, 348), (422, 420, 348, 355), (425, 422, 355, 356), (428, 425, 356, 359), (431, 428, 359, 361), (493, 489, 514, 513), (496, 493, 513, 516), (507, 511, 519, 520), (504, 507, 520, 518), (511, 502, 517, 519), (498, 504, 518, 515), (502, 496, 516, 517), (489, 498, 515, 514), (522, 523, 544, 542), (523, 521, 543, 544), (542, 544, 541, 539), (544, 543, 540, 541), (539, 541, 538, 536), (541, 540, 537, 538), (536, 538, 535, 533), (538, 537, 534, 535), (533, 535, 532, 530), (535, 534, 531, 532), (530, 532, 529, 527), (532, 531, 528, 529), (527, 529, 526, 524), (529, 528, 525, 526), (524, 526, 523, 522), (526, 525, 521, 523), (515, 518, 524, 522), (346, 345, 430, 421), (360, 361, 424, 427), (355, 348, 419, 417), (348, 346, 421, 419), (356, 355, 417, 415), (359, 356, 415, 414), (345, 360, 427, 430), (557, 560, 547, 546), (462, 463, 574, 571), (461, 462, 571, 568), (460, 461, 568, 565), (459, 460, 565, 562), (458, 459, 562, 559), (457, 458, 559, 556), (463, 464, 554, 574), (575, 576, 555, 553), (576, 574, 554, 555), (572, 573, 576, 575), (573, 571, 574, 576), (569, 570, 573, 572), (570, 568, 571, 573), (566, 567, 570, 569), (567, 565, 568, 570), (563, 564, 567, 566), (564, 562, 565, 567), (560, 561, 564, 563), (561, 559, 562, 564), (557, 558, 561, 560), (558, 556, 559, 561), (553, 555, 558, 557), (555, 554, 556, 558), (464, 457, 556, 554), (409, 578, 577, 410), (474, 580, 579, 481), (481, 579, 578, 409), (410, 577, 580, 474), (583, 582, 581, 584), (481, 583, 584, 474), (409, 582, 583, 481), (410, 581, 582, 409), (475, 485, 585, 479), (485, 473, 477, 585), (599, 618, 617, 600), (592, 611, 612, 593), (595, 614, 613, 596), (483, 590, 591, 480), (480, 591, 592, 589), (589, 592, 593, 586), (586, 593, 594, 479), (479, 594, 590, 483), (487, 595, 596, 488), (488, 596, 597, 587), (587, 597, 598, 588), (588, 598, 595, 487), (586, 599, 600, 589), (589, 600, 601, 488), (488, 601, 602, 487), (487, 602, 599, 586), (588, 603, 604, 587), (587, 604, 605, 478), (478, 605, 606, 484), (484, 606, 607, 477), (477, 607, 603, 588), (609, 610, 612, 611, 608), (614, 615, 616, 613), (618, 619, 620, 617), (622, 623, 625, 624, 621), (603, 622, 621, 604), (593, 612, 610, 594), (602, 619, 618, 599), (596, 613, 616, 597), (607, 623, 622, 603), (600, 617, 620, 601), (597, 616, 615, 598), (604, 621, 624, 605), (601, 620, 619, 602), (605, 624, 625, 606), (590, 609, 608, 591), (606, 625, 623, 607), (594, 610, 609, 590), (591, 608, 611, 592), (347, 662, 628, 666), (434, 667, 626, 663)])
me_cube_002.polygons.foreach_set('use_smooth', [True] * 660)
_uv = me_cube_002.uv_layers.new(name='UVMap')
_uv.uv.foreach_set('vector', [0.375, 0.1631, 0.625, 0.1631, 0.625, 0.25, 0.375, 0.25, 0.375, 0.375, 0.625, 0.375, 0.625, 0.5, 0.375, 0.5, 0.375, 0.6655, 0.625, 0.6655, 0.625, 0.75, 0.375, 0.75, 0.375, 0.875, 0.625, 0.875, 0.625, 1.0, 0.375, 1.0, 0.25, 0.6655, 0.375, 0.6655, 0.375, 0.75, 0.25, 0.75, 0.75, 0.6655, 0.875, 0.6655, 0.875, 0.75, 0.75, 0.75, 0.25, 0.5869, 0.375, 0.5869, 0.375, 0.6655, 0.25, 0.6655, 0.375, 0.5869, 0.625, 0.5869, 0.625, 0.6655, 0.375, 0.6655, 0.375, 0.0, 0.625, 0.0, 0.625, 0.08453, 0.375, 0.08453, 0.125, 0.5869, 0.25, 0.5869, 0.25, 0.6655, 0.125, 0.6655, 0.625, 0.6655, 0.75, 0.6655, 0.75, 0.75, 0.625, 0.75, 0.125, 0.6655, 0.25, 0.6655, 0.25, 0.75, 0.125, 0.75, 0.375, 0.75, 0.625, 0.75, 0.625, 0.875, 0.375, 0.875, 0.375, 0.25, 0.625, 0.25, 0.625, 0.375, 0.375, 0.375, 0.125, 0.5, 0.25, 0.5, 0.25, 0.5869, 0.125, 0.5869, 0.375, 0.5, 0.625, 0.5, 0.625, 0.5869, 0.375, 0.5869, 0.25, 0.5, 0.375, 0.5, 0.375, 0.5869, 0.25, 0.5869, 0.375, 0.08453, 0.625, 0.08453, 0.625, 0.1631, 0.375, 0.1631, 0.8502, 0.5869, 0.8502, 0.5175, 0.875, 0.5, 0.875, 0.5869, 0.75, 0.5175, 0.6498, 0.5175, 0.625, 0.5, 0.75, 0.5, 0.6498, 0.5869, 0.6498, 0.6479, 0.625, 0.6655, 0.625, 0.5869, 0.6498, 0.6479, 0.75, 0.6479, 0.75, 0.6655, 0.625, 0.6655, 0.8502, 0.5175, 0.75, 0.5175, 0.75, 0.5, 0.875, 0.5, 0.75, 0.6479, 0.8502, 0.6479, 0.875, 0.6655, 0.75, 0.6655, 0.8502, 0.6479, 0.8502, 0.5869, 0.875, 0.5869, 0.875, 0.6655, 0.6498, 0.5175, 0.6498, 0.5869, 0.625, 0.5869, 0.625, 0.5, 1.0, 0.9576, 1.0, 1.0, 0.875, 1.0, 0.875, 0.9576, 0.625, 0.9576, 0.625, 1.0, 0.5, 1.0, 0.5, 0.9576, 0.625, 0.6875, 0.625, 0.75, 0.5, 0.75, 0.5, 0.6875, 0.75, 0.6875, 0.75, 0.75, 0.625, 0.75, 0.625, 0.6875, 0.875, 0.6875, 0.875, 0.75, 0.75, 0.75, 0.75, 0.6875, 1.0, 0.6875, 1.0, 0.75, 0.875, 0.75, 0.875, 0.6875, 1.0, 0.5625, 1.0, 0.625, 0.875, 0.625, 0.875, 0.5625, 0.625, 0.5625, 0.625, 0.625, 0.5, 0.625, 0.5, 0.5625, 0.625, 0.8538, 0.625, 0.9576, 0.5, 0.9576, 0.5, 0.8538, 1.0, 0.8538, 1.0, 0.9576, 0.875, 0.9576, 0.875, 0.8538, 0.625, 0.5312, 0.625, 0.5625, 0.5, 0.5625, 0.5, 0.5227, 1.0, 0.5243, 1.0, 0.5625, 0.875, 0.5625, 0.875, 0.5312, 1.0, 0.75, 1.0, 0.8538, 0.875, 0.8538, 0.875, 0.75, 0.875, 0.75, 0.875, 0.8538, 0.75, 0.8538, 0.75, 0.75, 0.75, 0.75, 0.75, 0.8538, 0.625, 0.8538, 0.625, 0.75, 0.625, 0.75, 0.625, 0.8538, 0.5, 0.8538, 0.5, 0.75, 0.5744, 0.3741, 0.6302, 0.3698, 0.6667, 0.4583, 0.5775, 0.4965, 0.5256, 0.375, 0.5744, 0.3741, 0.5775, 0.4965, 0.5256, 0.5, 0.5256, 0.5, 0.5775, 0.4965, 0.5773, 0.625, 0.5256, 0.625, 0.5775, 0.4965, 0.6667, 0.4583, 0.6522, 0.625, 0.5773, 0.625, 0.5773, 0.625, 0.6522, 0.625, 0.6667, 0.7917, 0.5775, 0.7535, 0.5256, 0.625, 0.5773, 0.625, 0.5775, 0.7535, 0.5256, 0.75, 0.5256, 0.75, 0.5775, 0.7535, 0.5744, 0.8759, 0.5256, 0.875, 0.5775, 0.7535, 0.6667, 0.7917, 0.6302, 0.8802, 0.5744, 0.8759, 0.6667, 0.4583, 0.7552, 0.4948, 0.7538, 0.625, 0.6522, 0.625, 0.6522, 0.625, 0.7538, 0.625, 0.7552, 0.7552, 0.6667, 0.7917, 0.4102, 0.75, 0.4287, 0.75, 0.4287, 0.875, 0.4102, 0.875, 0.4287, 0.75, 0.4521, 0.75, 0.4521, 0.875, 0.4287, 0.875, 0.4102, 0.5, 0.4287, 0.5, 0.4287, 0.625, 0.4102, 0.625, 0.4287, 0.5, 0.4521, 0.5, 0.4521, 0.625, 0.4287, 0.625, 0.4287, 0.625, 0.4521, 0.625, 0.4521, 0.75, 0.4287, 0.75, 0.4102, 0.625, 0.4287, 0.625, 0.4287, 0.75, 0.4102, 0.75, 0.4287, 0.375, 0.4521, 0.375, 0.4521, 0.5, 0.4287, 0.5, 0.4102, 0.375, 0.4287, 0.375, 0.4287, 0.5, 0.4102, 0.5, 0.4521, 0.75, 0.4845, 0.75, 0.4845, 0.875, 0.4521, 0.875, 0.4845, 0.75, 0.5256, 0.75, 0.5256, 0.875, 0.4845, 0.875, 0.4521, 0.5, 0.4845, 0.5, 0.4845, 0.625, 0.4521, 0.625, 0.4845, 0.5, 0.5256, 0.5, 0.5256, 0.625, 0.4845, 0.625, 0.4845, 0.625, 0.5256, 0.625, 0.5256, 0.75, 0.4845, 0.75, 0.4521, 0.625, 0.4845, 0.625, 0.4845, 0.75, 0.4521, 0.75, 0.4845, 0.375, 0.5256, 0.375, 0.5256, 0.5, 0.4845, 0.5, 0.4521, 0.375, 0.4845, 0.375, 0.4845, 0.5, 0.4521, 0.5, 0.3917, 0.3741, 0.4102, 0.375, 0.4102, 0.5, 0.3884, 0.4965, 0.3698, 0.3698, 0.3917, 0.3741, 0.3884, 0.4965, 0.3333, 0.4583, 0.3333, 0.4583, 0.3884, 0.4965, 0.3879, 0.625, 0.3382, 0.625, 0.3884, 0.4965, 0.4102, 0.5, 0.4102, 0.625, 0.3879, 0.625, 0.3879, 0.625, 0.4102, 0.625, 0.4102, 0.75, 0.3884, 0.7535, 0.3382, 0.625, 0.3879, 0.625, 0.3884, 0.7535, 0.3333, 0.7917, 0.3333, 0.7917, 0.3884, 0.7535, 0.3917, 0.8759, 0.3698, 0.8802, 0.3884, 0.7535, 0.4102, 0.75, 0.4102, 0.875, 0.3917, 0.8759, 0.2793, 0.565, 0.2451, 0.5674, 0.2448, 0.4948, 0.3333, 0.4583, 0.2794, 0.6908, 0.2843, 0.6291, 0.3382, 0.625, 0.3333, 0.7917, 0.2843, 0.6291, 0.2793, 0.565, 0.3333, 0.4583, 0.3382, 0.625, 0.245, 0.6884, 0.2794, 0.6908, 0.3333, 0.7917, 0.2448, 0.7552, 0.875, 0.5, 0.2793, 0.565, 0.2843, 0.6291, 0.75, 0.5, 0.75, 0.5, 0.2843, 0.6291, 0.2794, 0.6908, 0.625, 0.5, 0.625, 0.5, 0.2794, 0.6908, 0.245, 0.6884, 0.5, 0.5, 1.0, 0.5, 0.2451, 0.5674, 0.2793, 0.565, 0.875, 0.5, 0.875, 0.5, 0.75, 0.5, 0.75, 1.0, 0.875, 1.0, 0.75, 0.5, 0.625, 0.5, 0.625, 1.0, 0.75, 1.0, 0.625, 0.5, 0.5, 0.5, 0.5, 1.0, 0.625, 1.0, 1.0, 0.5, 0.875, 0.5, 0.875, 1.0, 1.0, 1.0, 0.875, 0.8575, 0.875, 0.7497, 1.0, 0.7497, 1.0, 0.8575, 0.25, 0.8575, 0.25, 0.7497, 0.375, 0.7497, 0.375, 0.8575, 0.7571, 0.9942, 0.8345, 0.9894, 0.875, 1.0, 0.75, 1.0, 0.4434, 0.8489, 0.1583, 0.7447, 0.04051, 0.7435, 0.3877, 0.8369, 0.375, 0.8575, 0.375, 0.7497, 0.5, 0.7497, 0.5, 0.8575, 0.748, 0.8038, 0.7498, 0.74, 0.6264, 0.74, 0.6381, 0.8037, 0.625, 0.8575, 0.625, 0.7497, 0.75, 0.7496, 0.75, 0.8574, 0.0, 0.9815, 0.0, 0.9652, 0.125, 0.9652, 0.125, 0.9815, 0.75, 0.2386, 0.9195, 0.2467, 0.9197, 0.08029, 0.75, 0.1066, 0.8589, 0.9578, 0.8513, 0.8819, 0.875, 0.8538, 0.875, 0.9576, 0.8513, 0.8819, 0.7477, 0.8715, 0.75, 0.8538, 0.875, 0.8538, 0.7477, 0.8715, 0.6473, 0.8797, 0.625, 0.8538, 0.75, 0.8538, 0.6473, 0.8797, 0.6421, 0.949, 0.625, 0.9576, 0.625, 0.8538, 0.6421, 0.949, 0.6686, 0.9918, 0.625, 1.0, 0.625, 0.9576, 0.6686, 0.9918, 0.7571, 0.9942, 0.75, 1.0, 0.625, 1.0, 0.8345, 0.9894, 0.8589, 0.9578, 0.875, 0.9576, 0.875, 1.0, 0.4897, 0.8504, 0.275, 0.7449, 0.1583, 0.7447, 0.4434, 0.8489, 0.25, 0.9815, 0.25, 1.0, 0.125, 1.0, 0.125, 0.9815, 0.375, 0.9815, 0.375, 1.0, 0.25, 1.0, 0.25, 0.9815, 0.5, 0.9815, 0.5, 1.0, 0.375, 1.0, 0.375, 0.9815, 0.625, 0.9815, 0.625, 1.0, 0.5, 1.0, 0.5, 0.9815, 0.75, 0.9815, 0.75, 1.0, 0.625, 1.0, 0.625, 0.9815, 0.875, 0.9815, 0.875, 1.0, 0.75, 1.0, 0.75, 0.9815, 1.0, 0.9815, 1.0, 1.0, 0.875, 1.0, 0.875, 0.9815, 0.125, 0.9652, 0.125, 0.8575, 0.25, 0.8575, 0.25, 0.9652, 0.75, 0.3934, 0.9197, 0.4197, 0.9195, 0.2467, 0.75, 0.2386, 0.5242, 0.8504, 0.3906, 0.7449, 0.275, 0.7449, 0.4897, 0.8504, 0.5745, 0.8284, 0.5078, 0.7426, 0.3906, 0.7449, 0.5242, 0.8504, 0.6381, 0.8037, 0.6264, 0.74, 0.5078, 0.7426, 0.5745, 0.8284, 0.5, 0.8575, 0.5, 0.7497, 0.625, 0.7497, 0.625, 0.8575, 0.86, 0.8062, 0.8734, 0.7402, 0.7498, 0.74, 0.748, 0.8038, 0.625, 0.625, 0.625, 0.6875, 0.5, 0.6875, 0.5, 0.625, 0.0, 0.8575, 0.0, 0.7497, 0.125, 0.7497, 0.125, 0.8575, 0.75, 0.625, 0.75, 0.6875, 0.625, 0.6875, 0.625, 0.625, 1.0, 0.625, 1.0, 0.6875, 0.875, 0.6875, 0.875, 0.625, 0.875, 0.625, 0.875, 0.6875, 0.75, 0.6875, 0.75, 0.625, 0.125, 0.9815, 0.125, 1.0, 0.0, 1.0, 0.0, 0.9815, 0.75, 0.8574, 0.75, 0.7496, 0.875, 0.7497, 0.875, 0.8575, 0.8666, 0.568, 0.8589, 0.5053, 0.875, 0.5, 0.875, 0.5312, 0.875, 0.5625, 0.6427, 0.5047, 0.6333, 0.5698, 0.625, 0.5625, 0.625, 0.5312, 0.625, 0.5, 0.7501, 0.6092, 0.8671, 0.6089, 0.875, 0.625, 0.75, 0.625, 0.6327, 0.6096, 0.7501, 0.6092, 0.75, 0.625, 0.625, 0.625, 0.8671, 0.6089, 0.8666, 0.568, 0.875, 0.5625, 0.875, 0.625, 0.6333, 0.5698, 0.6327, 0.6096, 0.625, 0.625, 0.625, 0.5625, 0.9381, 0.2475, 0.9383, 0.08995, 0.9197, 0.08029, 0.9195, 0.2467, 0.9383, 0.4115, 0.9381, 0.2475, 0.9195, 0.2467, 0.9197, 0.4197, 1.0, 0.8884, 1.0, 1.0, 0.875, 1.0, 0.875, 0.8884, 0.875, 0.8884, 0.875, 1.0, 0.75, 1.0, 0.75, 0.8884, 0.75, 0.8884, 0.75, 1.0, 0.625, 1.0, 0.625, 0.8884, 0.625, 0.8884, 0.625, 1.0, 0.5, 1.0, 0.5, 0.8884, 0.5, 0.8884, 0.5, 1.0, 0.375, 1.0, 0.375, 0.8884, 0.375, 0.8884, 0.375, 1.0, 0.25, 1.0, 0.25, 0.8884, 0.25, 0.8884, 0.25, 1.0, 0.125, 1.0, 0.125, 0.8884, 0.125, 0.8884, 0.125, 1.0, 0.0, 1.0, 0.0, 0.8884, 0.125, 1.0, 0.25, 1.0, 0.9381, 0.2475, 0.9383, 0.4115, 0.25, 1.0, 0.375, 1.0, 0.9383, 0.08995, 0.9381, 0.2475, 0.375, 1.0, 0.5, 1.0, 0.6333, 0.5698, 0.6427, 0.5047, 0.5, 1.0, 0.625, 1.0, 0.6327, 0.6096, 0.6333, 0.5698, 0.625, 1.0, 0.75, 1.0, 0.7501, 0.6092, 0.6327, 0.6096, 0.75, 1.0, 0.875, 1.0, 0.8671, 0.6089, 0.7501, 0.6092, 0.875, 1.0, 1.0, 1.0, 0.8666, 0.568, 0.8671, 0.6089, 0.0, 1.0, 0.125, 1.0, 0.8589, 0.5053, 0.8666, 0.568, 0.125, 0.8014, 0.125, 0.8884, 0.0, 0.8884, 0.0, 0.7999, 0.25, 0.8018, 0.25, 0.8884, 0.125, 0.8884, 0.125, 0.8014, 0.375, 0.8013, 0.375, 0.8884, 0.25, 0.8884, 0.25, 0.8018, 0.5, 0.7998, 0.5, 0.8884, 0.375, 0.8884, 0.375, 0.8013, 0.625, 0.7984, 0.625, 0.8884, 0.5, 0.8884, 0.5, 0.7998, 0.75, 0.7983, 0.75, 0.8884, 0.625, 0.8884, 0.625, 0.7984, 1.0, 0.7999, 1.0, 0.8884, 0.875, 0.8884, 0.875, 0.7984, 1.0, 0.5692, 1.0, 0.6384, 0.875, 0.6384, 0.875, 0.5692, 0.875, 0.5692, 0.875, 0.6384, 0.75, 0.6384, 0.75, 0.5692, 0.75, 0.5692, 0.75, 0.6384, 0.625, 0.6384, 0.625, 0.5692, 0.625, 0.5692, 0.625, 0.6384, 0.5, 0.6384, 0.5, 0.5692, 0.5, 0.5692, 0.5, 0.6384, 0.375, 0.6384, 0.375, 0.5692, 0.375, 0.5692, 0.375, 0.6384, 0.25, 0.6384, 0.25, 0.5692, 0.25, 0.5692, 0.25, 0.6384, 0.125, 0.6384, 0.125, 0.5692, 0.125, 0.5692, 0.125, 0.6384, 0.0, 0.6384, 0.0, 0.5692, 0.125, 0.5, 0.125, 0.5692, 0.0, 0.5692, 0.0, 0.5, 0.25, 0.5, 0.25, 0.5692, 0.125, 0.5692, 0.125, 0.5, 0.375, 0.5, 0.375, 0.5692, 0.25, 0.5692, 0.25, 0.5, 0.5, 0.5, 0.5, 0.5692, 0.375, 0.5692, 0.375, 0.5, 0.625, 0.5, 0.625, 0.5692, 0.5, 0.5692, 0.5, 0.5, 0.75, 0.5, 0.75, 0.5692, 0.625, 0.5692, 0.625, 0.5, 0.875, 0.5, 0.875, 0.5692, 0.75, 0.5692, 0.75, 0.5, 1.0, 0.5, 1.0, 0.5692, 0.875, 0.5692, 0.875, 0.5, 0.125, 0.5, 0.0, 0.5, 0.75, 0.5175, 0.8502, 0.5175, 1.0, 0.5, 0.875, 0.5, 0.6498, 0.5175, 0.75, 0.5175, 0.875, 0.5, 0.75, 0.5, 0.6498, 0.5869, 0.6498, 0.5175, 0.75, 0.5, 0.625, 0.5, 0.6498, 0.6479, 0.6498, 0.5869, 0.625, 0.5, 0.5, 0.5, 0.75, 0.6479, 0.6498, 0.6479, 0.5, 0.5, 0.375, 0.5, 0.8502, 0.6479, 0.75, 0.6479, 0.375, 0.5, 0.25, 0.5, 0.8502, 0.5869, 0.8502, 0.6479, 0.25, 0.5, 0.125, 0.5, 0.8502, 0.5175, 0.8502, 0.5869, 0.375, 0.75, 0.5, 0.75, 0.5, 1.0, 0.375, 1.0, 0.5, 0.25, 0.625, 0.25, 0.625, 0.5, 0.5, 0.5, 0.5, 0.75, 0.625, 0.75, 0.625, 1.0, 0.5, 1.0, 0.3053, 0.625, 0.375, 0.625, 0.375, 0.6875, 0.375, 0.75, 0.625, 0.625, 0.875, 0.625, 0.875, 0.75, 0.625, 0.75, 0.625, 0.6875, 0.375, 0.25, 0.5, 0.25, 0.5, 0.5, 0.375, 0.5, 0.625, 0.5, 0.875, 0.5, 0.875, 0.625, 0.625, 0.625, 0.625, 0.5625, 0.375, 0.5, 0.375, 0.5625, 0.375, 0.625, 0.3053, 0.625, 0.4172, 0.6746, 0.4164, 0.6379, 0.4164, 0.6379, 0.4172, 0.6746, 0.125, 0.5, 0.125, 0.625, 0.75, 1.0, 0.875, 1.0, 0.125, 0.625, 0.125, 0.75, 0.625, 1.0, 0.75, 1.0, 0.375, 1.0, 0.5, 1.0, 0.5, 1.0, 0.625, 1.0, 0.5752, 1.0, 0.4748, 1.0, 0.504, 1.0, 0.5752, 1.0, 0.875, 0.75, 0.875, 0.625, 0.25, 1.0, 0.375, 1.0, 0.875, 0.625, 0.875, 0.5, 0.125, 1.0, 0.25, 1.0, 0.625, 0.25, 0.5, 0.25, 0.0, 1.0, 0.125, 1.0, 0.5, 0.25, 0.375, 0.25, 0.875, 1.0, 1.0, 1.0, 0.7295, 0.9682, 0.7619, 0.9652, 0.8101, 0.9834, 0.7664, 0.9864, 0.7664, 0.9864, 0.8101, 0.9834, 0.8345, 0.9894, 0.7571, 0.9942, 0.6733, 0.9683, 0.7295, 0.9682, 0.7664, 0.9864, 0.6994, 0.9866, 0.6994, 0.9866, 0.7664, 0.9864, 0.7571, 0.9942, 0.6686, 0.9918, 0.7619, 0.9652, 0.7754, 0.9412, 0.8383, 0.9581, 0.8101, 0.9834, 0.8101, 0.9834, 0.8383, 0.9581, 0.8589, 0.9578, 0.8345, 0.9894, 0.6686, 0.9918, 0.6421, 0.949, 0.6607, 0.9382, 0.6994, 0.9866, 0.6994, 0.9866, 0.6607, 0.9382, 0.649, 0.9241, 0.6733, 0.9683, 0.8505, 0.9412, 0.845, 0.8798, 0.84, 0.8923, 0.8385, 0.9555, 0.8385, 0.9555, 0.84, 0.8923, 0.8513, 0.8819, 0.8589, 0.9578, 0.6421, 0.949, 0.6473, 0.8797, 0.654, 0.8868, 0.6607, 0.9382, 0.6607, 0.9382, 0.654, 0.8868, 0.6512, 0.8748, 0.649, 0.9241, 0.845, 0.8798, 0.7459, 0.875, 0.7455, 0.888, 0.84, 0.8923, 0.84, 0.8923, 0.7455, 0.888, 0.7477, 0.8715, 0.8513, 0.8819, 0.7459, 0.875, 0.6512, 0.8748, 0.654, 0.8868, 0.7455, 0.888, 0.7455, 0.888, 0.654, 0.8868, 0.6473, 0.8797, 0.7477, 0.8715, 0.125, 0.8575, 0.125, 0.7497, 0.25, 0.7497, 0.25, 0.8575, 0.875, 0.9815, 0.875, 0.9652, 1.0, 0.9652, 1.0, 0.9815, 0.75, 0.9815, 0.75, 0.9652, 0.875, 0.9652, 0.875, 0.9815, 0.625, 0.9815, 0.625, 0.9652, 0.75, 0.9652, 0.75, 0.9815, 0.5, 0.9815, 0.5, 0.9652, 0.625, 0.9652, 0.625, 0.9815, 0.375, 0.9815, 0.375, 0.9652, 0.5, 0.9652, 0.5, 0.9815, 0.25, 0.9815, 0.25, 0.9652, 0.375, 0.9652, 0.375, 0.9815, 0.125, 0.9815, 0.125, 0.9652, 0.25, 0.9652, 0.25, 0.9815, 0.7295, 0.9682, 0.4897, 0.8504, 0.4434, 0.8489, 0.7619, 0.9652, 0.6733, 0.9683, 0.5242, 0.8504, 0.4897, 0.8504, 0.7295, 0.9682, 0.7459, 0.875, 0.748, 0.8038, 0.6381, 0.8037, 0.6512, 0.8748, 0.845, 0.8798, 0.86, 0.8062, 0.748, 0.8038, 0.7459, 0.875, 0.6512, 0.8748, 0.6381, 0.8037, 0.5745, 0.8284, 0.649, 0.9241, 0.8505, 0.9412, 0.9252, 0.8369, 0.86, 0.8062, 0.845, 0.8798, 0.649, 0.9241, 0.5745, 0.8284, 0.5242, 0.8504, 0.6733, 0.9683, 0.7619, 0.9652, 0.4434, 0.8489, 0.3877, 0.8369, 0.7754, 0.9412, 0.04051, 0.7435, 0.1583, 0.7447, 0.1255, 0.7326, 0.002489, 0.7326, 0.002489, 0.7326, 0.1255, 0.7326, 0.125, 0.7497, 0.0, 0.7497, 0.1583, 0.7447, 0.275, 0.7449, 0.25, 0.7326, 0.1255, 0.7326, 0.1255, 0.7326, 0.25, 0.7326, 0.25, 0.7497, 0.125, 0.7497, 0.275, 0.7449, 0.3906, 0.7449, 0.3744, 0.7326, 0.25, 0.7326, 0.25, 0.7326, 0.3744, 0.7326, 0.375, 0.7497, 0.25, 0.7497, 0.3906, 0.7449, 0.5078, 0.7426, 0.499, 0.7326, 0.3744, 0.7326, 0.3744, 0.7326, 0.499, 0.7326, 0.5, 0.7497, 0.375, 0.7497, 0.5078, 0.7426, 0.6264, 0.74, 0.6242, 0.7326, 0.499, 0.7326, 0.499, 0.7326, 0.6242, 0.7326, 0.625, 0.7497, 0.5, 0.7497, 0.6264, 0.74, 0.7498, 0.74, 0.7495, 0.7326, 0.6242, 0.7326, 0.6242, 0.7326, 0.7495, 0.7326, 0.75, 0.7496, 0.625, 0.7497, 0.7498, 0.74, 0.8734, 0.7402, 0.8755, 0.7326, 0.7495, 0.7326, 0.7495, 0.7326, 0.8755, 0.7326, 0.875, 0.7497, 0.75, 0.7496, 0.8734, 0.7402, 0.9922, 0.7435, 1.0, 0.7326, 0.8755, 0.7326, 0.8755, 0.7326, 1.0, 0.7326, 1.0, 0.7497, 0.875, 0.7497, 0.9252, 0.8369, 0.9922, 0.7435, 0.8734, 0.7402, 0.86, 0.8062, 0.75, 0.9652, 0.75, 0.8574, 0.875, 0.8575, 0.875, 0.9652, 0.0, 0.9652, 0.0, 0.8575, 0.125, 0.8575, 0.125, 0.9652, 0.5, 0.9652, 0.5, 0.8575, 0.625, 0.8575, 0.625, 0.9652, 0.625, 0.9652, 0.625, 0.8575, 0.75, 0.8574, 0.75, 0.9652, 0.375, 0.9652, 0.375, 0.8575, 0.5, 0.8575, 0.5, 0.9652, 0.25, 0.9652, 0.25, 0.8575, 0.375, 0.8575, 0.375, 0.9652, 0.875, 0.9652, 0.875, 0.8575, 1.0, 0.8575, 1.0, 0.9652, 0.875, 0.7984, 0.875, 0.8884, 0.75, 0.8884, 0.75, 0.7983, 0.25, 0.6384, 0.25, 0.7524, 0.125, 0.7524, 0.125, 0.6384, 0.375, 0.6384, 0.375, 0.7525, 0.25, 0.7524, 0.25, 0.6384, 0.5, 0.6384, 0.5, 0.7525, 0.375, 0.7525, 0.375, 0.6384, 0.625, 0.6384, 0.625, 0.7526, 0.5, 0.7525, 0.5, 0.6384, 0.75, 0.6384, 0.75, 0.7527, 0.625, 0.7526, 0.625, 0.6384, 0.875, 0.6384, 0.875, 0.7527, 0.75, 0.7527, 0.75, 0.6384, 0.125, 0.6384, 0.125, 0.7524, 0.0, 0.7523, 0.0, 0.6384, 0.125, 0.8014, 0.0, 0.7999, 0.0003361, 0.7768, 0.1263, 0.7768, 0.1263, 0.7768, 0.0003361, 0.7768, 0.0, 0.7523, 0.125, 0.7524, 0.25, 0.8018, 0.125, 0.8014, 0.1263, 0.7768, 0.2507, 0.7768, 0.2507, 0.7768, 0.1263, 0.7768, 0.125, 0.7524, 0.25, 0.7524, 0.375, 0.8013, 0.25, 0.8018, 0.2507, 0.7768, 0.3751, 0.7768, 0.3751, 0.7768, 0.2507, 0.7768, 0.25, 0.7524, 0.375, 0.7525, 0.5, 0.7998, 0.375, 0.8013, 0.3751, 0.7768, 0.5, 0.7768, 0.5, 0.7768, 0.3751, 0.7768, 0.375, 0.7525, 0.5, 0.7525, 0.625, 0.7984, 0.5, 0.7998, 0.5, 0.7768, 0.6248, 0.7768, 0.6248, 0.7768, 0.5, 0.7768, 0.5, 0.7525, 0.625, 0.7526, 0.75, 0.7983, 0.625, 0.7984, 0.6248, 0.7768, 0.7491, 0.7768, 0.7491, 0.7768, 0.6248, 0.7768, 0.625, 0.7526, 0.75, 0.7527, 0.875, 0.7984, 0.75, 0.7983, 0.7491, 0.7768, 0.8746, 0.7768, 0.8746, 0.7768, 0.7491, 0.7768, 0.75, 0.7527, 0.875, 0.7527, 1.0, 0.7999, 0.875, 0.7984, 0.8746, 0.7768, 1.0, 0.7768, 1.0, 0.7768, 0.8746, 0.7768, 0.875, 0.7527, 1.0, 0.7523, 1.0, 0.6384, 1.0, 0.7523, 0.875, 0.7527, 0.875, 0.6384, 0.4968, 1.0, 0.4748, 1.0, 0.375, 1.0, 0.5, 1.0, 0.5752, 1.0, 0.5152, 1.0, 0.5, 1.0, 0.625, 1.0, 0.5152, 1.0, 0.4968, 1.0, 0.5, 1.0, 0.5, 1.0, 0.4748, 1.0, 0.5752, 1.0, 0.625, 1.0, 0.375, 1.0, 0.5152, 1.0, 0.5752, 1.0, 0.504, 1.0, 0.497, 1.0, 0.5152, 1.0, 0.5752, 1.0, 0.5752, 1.0, 0.5152, 1.0, 0.4968, 1.0, 0.5152, 1.0, 0.5152, 1.0, 0.497, 1.0, 0.4748, 1.0, 0.4968, 1.0, 0.497, 1.0, 0.504, 1.0, 0.125, 0.5, 0.375, 0.5, 0.3053, 0.625, 0.125, 0.625, 0.125, 0.625, 0.3053, 0.625, 0.375, 0.75, 0.125, 0.75, 0.4172, 0.5754, 0.5828, 0.5754, 0.5828, 0.5754, 0.4172, 0.5754, 0.5816, 0.5517, 0.4181, 0.5517, 0.4181, 0.5517, 0.5816, 0.5517, 0.4164, 0.6379, 0.5836, 0.6379, 0.5836, 0.6379, 0.4164, 0.6379, 0.5, 0.5, 0.625, 0.5, 0.5797, 0.5107, 0.5028, 0.5104, 0.625, 0.5, 0.625, 0.5625, 0.5816, 0.5517, 0.5797, 0.5107, 0.625, 0.5625, 0.375, 0.5625, 0.4181, 0.5517, 0.5816, 0.5517, 0.375, 0.5625, 0.375, 0.5, 0.4182, 0.5107, 0.4181, 0.5517, 0.375, 0.5, 0.5, 0.5, 0.5028, 0.5104, 0.4182, 0.5107, 0.375, 0.625, 0.625, 0.625, 0.5836, 0.6379, 0.4164, 0.6379, 0.625, 0.625, 0.625, 0.6875, 0.5828, 0.6746, 0.5836, 0.6379, 0.625, 0.6875, 0.375, 0.6875, 0.4172, 0.6746, 0.5828, 0.6746, 0.375, 0.6875, 0.375, 0.625, 0.4164, 0.6379, 0.4172, 0.6746, 0.375, 0.5625, 0.625, 0.5625, 0.5828, 0.5754, 0.4172, 0.5754, 0.625, 0.5625, 0.625, 0.625, 0.5836, 0.6121, 0.5828, 0.5754, 0.625, 0.625, 0.375, 0.625, 0.4164, 0.6121, 0.5836, 0.6121, 0.375, 0.625, 0.375, 0.5625, 0.4172, 0.5754, 0.4164, 0.6121, 0.375, 0.6875, 0.625, 0.6875, 0.5816, 0.6983, 0.4181, 0.6983, 0.625, 0.6875, 0.625, 0.75, 0.5797, 0.7393, 0.5816, 0.6983, 0.625, 0.75, 0.5, 0.75, 0.5028, 0.7396, 0.5797, 0.7393, 0.5, 0.75, 0.375, 0.75, 0.4182, 0.7393, 0.5028, 0.7396, 0.375, 0.75, 0.375, 0.6875, 0.4181, 0.6983, 0.4182, 0.7393, 0.5028, 0.5104, 0.5797, 0.5107, 0.5816, 0.5517, 0.4181, 0.5517, 0.4182, 0.5107, 0.4164, 0.6379, 0.5836, 0.6379, 0.5828, 0.6746, 0.4172, 0.6746, 0.4172, 0.5754, 0.5828, 0.5754, 0.5836, 0.6121, 0.4164, 0.6121, 0.4181, 0.6983, 0.5816, 0.6983, 0.5797, 0.7393, 0.5028, 0.7396, 0.4182, 0.7393, 0.4181, 0.6983, 0.5816, 0.6983, 0.5816, 0.6983, 0.4181, 0.6983, 0.4181, 0.5517, 0.4182, 0.5107, 0.4182, 0.5107, 0.4181, 0.5517, 0.4164, 0.6121, 0.4172, 0.5754, 0.4172, 0.5754, 0.4164, 0.6121, 0.5836, 0.6379, 0.5828, 0.6746, 0.5828, 0.6746, 0.5836, 0.6379, 0.4182, 0.7393, 0.4181, 0.6983, 0.4181, 0.6983, 0.4182, 0.7393, 0.5828, 0.5754, 0.5836, 0.6121, 0.5836, 0.6121, 0.5828, 0.5754, 0.5828, 0.6746, 0.4172, 0.6746, 0.4172, 0.6746, 0.5828, 0.6746, 0.5816, 0.6983, 0.5797, 0.7393, 0.5797, 0.7393, 0.5816, 0.6983, 0.5836, 0.6121, 0.4164, 0.6121, 0.4164, 0.6121, 0.5836, 0.6121, 0.5797, 0.7393, 0.5028, 0.7396, 0.5028, 0.7396, 0.5797, 0.7393, 0.5028, 0.5104, 0.5797, 0.5107, 0.5797, 0.5107, 0.5028, 0.5104, 0.5028, 0.7396, 0.4182, 0.7393, 0.4182, 0.7393, 0.5028, 0.7396, 0.4182, 0.5107, 0.5028, 0.5104, 0.5028, 0.5104, 0.4182, 0.5107, 0.5797, 0.5107, 0.5816, 0.5517, 0.5816, 0.5517, 0.5797, 0.5107, 0.625, 0.5, 0.625, 0.5312, 0.7871, -0.1952, 0.75, 0.1066, 0.9197, 0.4197, 0.75, 0.3934, 1.0, 0.5243, 0.875, 0.5312, 0.375, 0.1631, 0.375, 0.25, 0.625, 0.25, 0.625, 0.1631, 0.375, 0.375, 0.375, 0.5, 0.625, 0.5, 0.625, 0.375, 0.375, 0.6655, 0.375, 0.75, 0.625, 0.75, 0.625, 0.6655, 0.375, 0.875, 0.375, 1.0, 0.625, 1.0, 0.625, 0.875, 0.25, 0.6655, 0.25, 0.75, 0.375, 0.75, 0.375, 0.6655, 0.75, 0.6655, 0.75, 0.75, 0.875, 0.75, 0.875, 0.6655, 0.25, 0.5869, 0.25, 0.6655, 0.375, 0.6655, 0.375, 0.5869, 0.375, 0.5869, 0.375, 0.6655, 0.625, 0.6655, 0.625, 0.5869, 0.375, 0.0, 0.375, 0.08453, 0.625, 0.08453, 0.625, 0.0, 0.125, 0.5869, 0.125, 0.6655, 0.25, 0.6655, 0.25, 0.5869, 0.625, 0.6655, 0.625, 0.75, 0.75, 0.75, 0.75, 0.6655, 0.125, 0.6655, 0.125, 0.75, 0.25, 0.75, 0.25, 0.6655, 0.375, 0.75, 0.375, 0.875, 0.625, 0.875, 0.625, 0.75, 0.375, 0.25, 0.375, 0.375, 0.625, 0.375, 0.625, 0.25, 0.125, 0.5, 0.125, 0.5869, 0.25, 0.5869, 0.25, 0.5, 0.375, 0.5, 0.375, 0.5869, 0.625, 0.5869, 0.625, 0.5, 0.25, 0.5, 0.25, 0.5869, 0.375, 0.5869, 0.375, 0.5, 0.375, 0.08453, 0.375, 0.1631, 0.625, 0.1631, 0.625, 0.08453, 0.8502, 0.5869, 0.875, 0.5869, 0.875, 0.5, 0.8502, 0.5175, 0.75, 0.5175, 0.75, 0.5, 0.625, 0.5, 0.6498, 0.5175, 0.6498, 0.5869, 0.625, 0.5869, 0.625, 0.6655, 0.6498, 0.6479, 0.6498, 0.6479, 0.625, 0.6655, 0.75, 0.6655, 0.75, 0.6479, 0.8502, 0.5175, 0.875, 0.5, 0.75, 0.5, 0.75, 0.5175, 0.75, 0.6479, 0.75, 0.6655, 0.875, 0.6655, 0.8502, 0.6479, 0.8502, 0.6479, 0.875, 0.6655, 0.875, 0.5869, 0.8502, 0.5869, 0.6498, 0.5175, 0.625, 0.5, 0.625, 0.5869, 0.6498, 0.5869, 1.0, 0.9576, 0.875, 0.9576, 0.875, 1.0, 1.0, 1.0, 0.625, 0.9576, 0.5, 0.9576, 0.5, 1.0, 0.625, 1.0, 0.625, 0.6875, 0.5, 0.6875, 0.5, 0.75, 0.625, 0.75, 0.75, 0.6875, 0.625, 0.6875, 0.625, 0.75, 0.75, 0.75, 0.875, 0.6875, 0.75, 0.6875, 0.75, 0.75, 0.875, 0.75, 1.0, 0.6875, 0.875, 0.6875, 0.875, 0.75, 1.0, 0.75, 1.0, 0.5625, 0.875, 0.5625, 0.875, 0.625, 1.0, 0.625, 0.625, 0.5625, 0.5, 0.5625, 0.5, 0.625, 0.625, 0.625, 0.625, 0.8538, 0.5, 0.8538, 0.5, 0.9576, 0.625, 0.9576, 1.0, 0.8538, 0.875, 0.8538, 0.875, 0.9576, 1.0, 0.9576, 0.625, 0.5312, 0.5, 0.5227, 0.5, 0.5625, 0.625, 0.5625, 1.0, 0.5243, 0.875, 0.5312, 0.875, 0.5625, 1.0, 0.5625, 1.0, 0.75, 0.875, 0.75, 0.875, 0.8538, 1.0, 0.8538, 0.875, 0.75, 0.75, 0.75, 0.75, 0.8538, 0.875, 0.8538, 0.75, 0.75, 0.625, 0.75, 0.625, 0.8538, 0.75, 0.8538, 0.625, 0.75, 0.5, 0.75, 0.5, 0.8538, 0.625, 0.8538, 0.5744, 0.3741, 0.5775, 0.4965, 0.6667, 0.4583, 0.6302, 0.3698, 0.5256, 0.375, 0.5256, 0.5, 0.5775, 0.4965, 0.5744, 0.3741, 0.5256, 0.5, 0.5256, 0.625, 0.5773, 0.625, 0.5775, 0.4965, 0.5775, 0.4965, 0.5773, 0.625, 0.6522, 0.625, 0.6667, 0.4583, 0.5773, 0.625, 0.5775, 0.7535, 0.6667, 0.7917, 0.6522, 0.625, 0.5256, 0.625, 0.5256, 0.75, 0.5775, 0.7535, 0.5773, 0.625, 0.5256, 0.75, 0.5256, 0.875, 0.5744, 0.8759, 0.5775, 0.7535, 0.5775, 0.7535, 0.5744, 0.8759, 0.6302, 0.8802, 0.6667, 0.7917, 0.6667, 0.4583, 0.6522, 0.625, 0.7538, 0.625, 0.7552, 0.4948, 0.6522, 0.625, 0.6667, 0.7917, 0.7552, 0.7552, 0.7538, 0.625, 0.4102, 0.75, 0.4102, 0.875, 0.4287, 0.875, 0.4287, 0.75, 0.4287, 0.75, 0.4287, 0.875, 0.4521, 0.875, 0.4521, 0.75, 0.4102, 0.5, 0.4102, 0.625, 0.4287, 0.625, 0.4287, 0.5, 0.4287, 0.5, 0.4287, 0.625, 0.4521, 0.625, 0.4521, 0.5, 0.4287, 0.625, 0.4287, 0.75, 0.4521, 0.75, 0.4521, 0.625, 0.4102, 0.625, 0.4102, 0.75, 0.4287, 0.75, 0.4287, 0.625, 0.4287, 0.375, 0.4287, 0.5, 0.4521, 0.5, 0.4521, 0.375, 0.4102, 0.375, 0.4102, 0.5, 0.4287, 0.5, 0.4287, 0.375, 0.4521, 0.75, 0.4521, 0.875, 0.4845, 0.875, 0.4845, 0.75, 0.4845, 0.75, 0.4845, 0.875, 0.5256, 0.875, 0.5256, 0.75, 0.4521, 0.5, 0.4521, 0.625, 0.4845, 0.625, 0.4845, 0.5, 0.4845, 0.5, 0.4845, 0.625, 0.5256, 0.625, 0.5256, 0.5, 0.4845, 0.625, 0.4845, 0.75, 0.5256, 0.75, 0.5256, 0.625, 0.4521, 0.625, 0.4521, 0.75, 0.4845, 0.75, 0.4845, 0.625, 0.4845, 0.375, 0.4845, 0.5, 0.5256, 0.5, 0.5256, 0.375, 0.4521, 0.375, 0.4521, 0.5, 0.4845, 0.5, 0.4845, 0.375, 0.3917, 0.3741, 0.3884, 0.4965, 0.4102, 0.5, 0.4102, 0.375, 0.3698, 0.3698, 0.3333, 0.4583, 0.3884, 0.4965, 0.3917, 0.3741, 0.3333, 0.4583, 0.3382, 0.625, 0.3879, 0.625, 0.3884, 0.4965, 0.3884, 0.4965, 0.3879, 0.625, 0.4102, 0.625, 0.4102, 0.5, 0.3879, 0.625, 0.3884, 0.7535, 0.4102, 0.75, 0.4102, 0.625, 0.3382, 0.625, 0.3333, 0.7917, 0.3884, 0.7535, 0.3879, 0.625, 0.3333, 0.7917, 0.3698, 0.8802, 0.3917, 0.8759, 0.3884, 0.7535, 0.3884, 0.7535, 0.3917, 0.8759, 0.4102, 0.875, 0.4102, 0.75, 0.2793, 0.565, 0.3333, 0.4583, 0.2448, 0.4948, 0.2451, 0.5674, 0.2794, 0.6908, 0.3333, 0.7917, 0.3382, 0.625, 0.2843, 0.6291, 0.2843, 0.6291, 0.3382, 0.625, 0.3333, 0.4583, 0.2793, 0.565, 0.245, 0.6884, 0.2448, 0.7552, 0.3333, 0.7917, 0.2794, 0.6908, 0.875, 0.5, 0.75, 0.5, 0.2843, 0.6291, 0.2793, 0.565, 0.75, 0.5, 0.625, 0.5, 0.2794, 0.6908, 0.2843, 0.6291, 0.625, 0.5, 0.5, 0.5, 0.245, 0.6884, 0.2794, 0.6908, 1.0, 0.5, 0.875, 0.5, 0.2793, 0.565, 0.2451, 0.5674, 0.875, 0.5, 0.875, 1.0, 0.75, 1.0, 0.75, 0.5, 0.75, 0.5, 0.75, 1.0, 0.625, 1.0, 0.625, 0.5, 0.625, 0.5, 0.625, 1.0, 0.5, 1.0, 0.5, 0.5, 1.0, 0.5, 1.0, 1.0, 0.875, 1.0, 0.875, 0.5, 0.875, 0.8575, 1.0, 0.8575, 1.0, 0.7497, 0.875, 0.7497, 0.25, 0.8575, 0.375, 0.8575, 0.375, 0.7497, 0.25, 0.7497, 0.7571, 0.9942, 0.75, 1.0, 0.875, 1.0, 0.8345, 0.9894, 0.4434, 0.8489, 0.3877, 0.8369, 0.04051, 0.7435, 0.1583, 0.7447, 0.375, 0.8575, 0.5, 0.8575, 0.5, 0.7497, 0.375, 0.7497, 0.748, 0.8038, 0.6381, 0.8037, 0.6264, 0.74, 0.7498, 0.74, 0.625, 0.8575, 0.75, 0.8574, 0.75, 0.7496, 0.625, 0.7497, 0.0, 0.9815, 0.125, 0.9815, 0.125, 0.9652, 0.0, 0.9652, 0.75, 0.2386, 0.75, 0.1066, 0.9197, 0.08029, 0.9195, 0.2467, 0.8589, 0.9578, 0.875, 0.9576, 0.875, 0.8538, 0.8513, 0.8819, 0.8513, 0.8819, 0.875, 0.8538, 0.75, 0.8538, 0.7477, 0.8715, 0.7477, 0.8715, 0.75, 0.8538, 0.625, 0.8538, 0.6473, 0.8797, 0.6473, 0.8797, 0.625, 0.8538, 0.625, 0.9576, 0.6421, 0.949, 0.6421, 0.949, 0.625, 0.9576, 0.625, 1.0, 0.6686, 0.9918, 0.6686, 0.9918, 0.625, 1.0, 0.75, 1.0, 0.7571, 0.9942, 0.8345, 0.9894, 0.875, 1.0, 0.875, 0.9576, 0.8589, 0.9578, 0.4897, 0.8504, 0.4434, 0.8489, 0.1583, 0.7447, 0.275, 0.7449, 0.25, 0.9815, 0.125, 0.9815, 0.125, 1.0, 0.25, 1.0, 0.375, 0.9815, 0.25, 0.9815, 0.25, 1.0, 0.375, 1.0, 0.5, 0.9815, 0.375, 0.9815, 0.375, 1.0, 0.5, 1.0, 0.625, 0.9815, 0.5, 0.9815, 0.5, 1.0, 0.625, 1.0, 0.75, 0.9815, 0.625, 0.9815, 0.625, 1.0, 0.75, 1.0, 0.875, 0.9815, 0.75, 0.9815, 0.75, 1.0, 0.875, 1.0, 1.0, 0.9815, 0.875, 0.9815, 0.875, 1.0, 1.0, 1.0, 0.125, 0.9652, 0.25, 0.9652, 0.25, 0.8575, 0.125, 0.8575, 0.75, 0.3934, 0.75, 0.2386, 0.9195, 0.2467, 0.9197, 0.4197, 0.5242, 0.8504, 0.4897, 0.8504, 0.275, 0.7449, 0.3906, 0.7449, 0.5745, 0.8284, 0.5242, 0.8504, 0.3906, 0.7449, 0.5078, 0.7426, 0.6381, 0.8037, 0.5745, 0.8284, 0.5078, 0.7426, 0.6264, 0.74, 0.5, 0.8575, 0.625, 0.8575, 0.625, 0.7497, 0.5, 0.7497, 0.86, 0.8062, 0.748, 0.8038, 0.7498, 0.74, 0.8734, 0.7402, 0.625, 0.625, 0.5, 0.625, 0.5, 0.6875, 0.625, 0.6875, 0.0, 0.8575, 0.125, 0.8575, 0.125, 0.7497, 0.0, 0.7497, 0.75, 0.625, 0.625, 0.625, 0.625, 0.6875, 0.75, 0.6875, 1.0, 0.625, 0.875, 0.625, 0.875, 0.6875, 1.0, 0.6875, 0.875, 0.625, 0.75, 0.625, 0.75, 0.6875, 0.875, 0.6875, 0.125, 0.9815, 0.0, 0.9815, 0.0, 1.0, 0.125, 1.0, 0.75, 0.8574, 0.875, 0.8575, 0.875, 0.7497, 0.75, 0.7496, 0.8666, 0.568, 0.875, 0.5625, 0.875, 0.5312, 0.875, 0.5, 0.8589, 0.5053, 0.6427, 0.5047, 0.625, 0.5, 0.625, 0.5312, 0.625, 0.5625, 0.6333, 0.5698, 0.7501, 0.6092, 0.75, 0.625, 0.875, 0.625, 0.8671, 0.6089, 0.6327, 0.6096, 0.625, 0.625, 0.75, 0.625, 0.7501, 0.6092, 0.8671, 0.6089, 0.875, 0.625, 0.875, 0.5625, 0.8666, 0.568, 0.6333, 0.5698, 0.625, 0.5625, 0.625, 0.625, 0.6327, 0.6096, 0.9381, 0.2475, 0.9195, 0.2467, 0.9197, 0.08029, 0.9383, 0.08995, 0.9383, 0.4115, 0.9197, 0.4197, 0.9195, 0.2467, 0.9381, 0.2475, 1.0, 0.8884, 0.875, 0.8884, 0.875, 1.0, 1.0, 1.0, 0.875, 0.8884, 0.75, 0.8884, 0.75, 1.0, 0.875, 1.0, 0.75, 0.8884, 0.625, 0.8884, 0.625, 1.0, 0.75, 1.0, 0.625, 0.8884, 0.5, 0.8884, 0.5, 1.0, 0.625, 1.0, 0.5, 0.8884, 0.375, 0.8884, 0.375, 1.0, 0.5, 1.0, 0.375, 0.8884, 0.25, 0.8884, 0.25, 1.0, 0.375, 1.0, 0.25, 0.8884, 0.125, 0.8884, 0.125, 1.0, 0.25, 1.0, 0.125, 0.8884, 0.0, 0.8884, 0.0, 1.0, 0.125, 1.0, 0.125, 1.0, 0.9383, 0.4115, 0.9381, 0.2475, 0.25, 1.0, 0.25, 1.0, 0.9381, 0.2475, 0.9383, 0.08995, 0.375, 1.0, 0.375, 1.0, 0.6427, 0.5047, 0.6333, 0.5698, 0.5, 1.0, 0.5, 1.0, 0.6333, 0.5698, 0.6327, 0.6096, 0.625, 1.0, 0.625, 1.0, 0.6327, 0.6096, 0.7501, 0.6092, 0.75, 1.0, 0.75, 1.0, 0.7501, 0.6092, 0.8671, 0.6089, 0.875, 1.0, 0.875, 1.0, 0.8671, 0.6089, 0.8666, 0.568, 1.0, 1.0, 0.0, 1.0, 0.8666, 0.568, 0.8589, 0.5053, 0.125, 1.0, 0.125, 0.8014, 0.0, 0.7999, 0.0, 0.8884, 0.125, 0.8884, 0.25, 0.8018, 0.125, 0.8014, 0.125, 0.8884, 0.25, 0.8884, 0.375, 0.8013, 0.25, 0.8018, 0.25, 0.8884, 0.375, 0.8884, 0.5, 0.7998, 0.375, 0.8013, 0.375, 0.8884, 0.5, 0.8884, 0.625, 0.7984, 0.5, 0.7998, 0.5, 0.8884, 0.625, 0.8884, 0.75, 0.7983, 0.625, 0.7984, 0.625, 0.8884, 0.75, 0.8884, 1.0, 0.7999, 0.875, 0.7984, 0.875, 0.8884, 1.0, 0.8884, 1.0, 0.5692, 0.875, 0.5692, 0.875, 0.6384, 1.0, 0.6384, 0.875, 0.5692, 0.75, 0.5692, 0.75, 0.6384, 0.875, 0.6384, 0.75, 0.5692, 0.625, 0.5692, 0.625, 0.6384, 0.75, 0.6384, 0.625, 0.5692, 0.5, 0.5692, 0.5, 0.6384, 0.625, 0.6384, 0.5, 0.5692, 0.375, 0.5692, 0.375, 0.6384, 0.5, 0.6384, 0.375, 0.5692, 0.25, 0.5692, 0.25, 0.6384, 0.375, 0.6384, 0.25, 0.5692, 0.125, 0.5692, 0.125, 0.6384, 0.25, 0.6384, 0.125, 0.5692, 0.0, 0.5692, 0.0, 0.6384, 0.125, 0.6384, 0.125, 0.5, 0.0, 0.5, 0.0, 0.5692, 0.125, 0.5692, 0.25, 0.5, 0.125, 0.5, 0.125, 0.5692, 0.25, 0.5692, 0.375, 0.5, 0.25, 0.5, 0.25, 0.5692, 0.375, 0.5692, 0.5, 0.5, 0.375, 0.5, 0.375, 0.5692, 0.5, 0.5692, 0.625, 0.5, 0.5, 0.5, 0.5, 0.5692, 0.625, 0.5692, 0.75, 0.5, 0.625, 0.5, 0.625, 0.5692, 0.75, 0.5692, 0.875, 0.5, 0.75, 0.5, 0.75, 0.5692, 0.875, 0.5692, 1.0, 0.5, 0.875, 0.5, 0.875, 0.5692, 1.0, 0.5692, 0.125, 0.5, 0.8502, 0.5175, 0.75, 0.5175, 0.0, 0.5, 1.0, 0.5, 0.75, 0.5175, 0.6498, 0.5175, 0.875, 0.5, 0.875, 0.5, 0.6498, 0.5175, 0.6498, 0.5869, 0.75, 0.5, 0.75, 0.5, 0.6498, 0.5869, 0.6498, 0.6479, 0.625, 0.5, 0.625, 0.5, 0.6498, 0.6479, 0.75, 0.6479, 0.5, 0.5, 0.5, 0.5, 0.75, 0.6479, 0.8502, 0.6479, 0.375, 0.5, 0.375, 0.5, 0.8502, 0.6479, 0.8502, 0.5869, 0.25, 0.5, 0.25, 0.5, 0.8502, 0.5869, 0.8502, 0.5175, 0.125, 0.5, 0.375, 0.75, 0.375, 1.0, 0.5, 1.0, 0.5, 0.75, 0.5, 0.25, 0.5, 0.5, 0.625, 0.5, 0.625, 0.25, 0.5, 0.75, 0.5, 1.0, 0.625, 1.0, 0.625, 0.75, 0.3053, 0.625, 0.375, 0.75, 0.375, 0.6875, 0.375, 0.625, 0.625, 0.625, 0.625, 0.6875, 0.625, 0.75, 0.875, 0.75, 0.875, 0.625, 0.375, 0.25, 0.375, 0.5, 0.5, 0.5, 0.5, 0.25, 0.625, 0.5, 0.625, 0.5625, 0.625, 0.625, 0.875, 0.625, 0.875, 0.5, 0.375, 0.5, 0.3053, 0.625, 0.375, 0.625, 0.375, 0.5625, 0.4172, 0.6746, 0.4172, 0.6746, 0.4164, 0.6379, 0.4164, 0.6379, 0.125, 0.5, 0.875, 1.0, 0.75, 1.0, 0.125, 0.625, 0.125, 0.625, 0.75, 1.0, 0.625, 1.0, 0.125, 0.75, 0.375, 1.0, 0.625, 1.0, 0.5, 1.0, 0.5, 1.0, 0.5752, 1.0, 0.5752, 1.0, 0.504, 1.0, 0.4748, 1.0, 0.875, 0.75, 0.375, 1.0, 0.25, 1.0, 0.875, 0.625, 0.875, 0.625, 0.25, 1.0, 0.125, 1.0, 0.875, 0.5, 0.625, 0.25, 0.125, 1.0, 0.0, 1.0, 0.5, 0.25, 0.5, 0.25, 1.0, 1.0, 0.875, 1.0, 0.375, 0.25, 0.7295, 0.9682, 0.7664, 0.9864, 0.8101, 0.9834, 0.7619, 0.9652, 0.7664, 0.9864, 0.7571, 0.9942, 0.8345, 0.9894, 0.8101, 0.9834, 0.6733, 0.9683, 0.6994, 0.9866, 0.7664, 0.9864, 0.7295, 0.9682, 0.6994, 0.9866, 0.6686, 0.9918, 0.7571, 0.9942, 0.7664, 0.9864, 0.7619, 0.9652, 0.8101, 0.9834, 0.8383, 0.9581, 0.7754, 0.9412, 0.8101, 0.9834, 0.8345, 0.9894, 0.8589, 0.9578, 0.8383, 0.9581, 0.6686, 0.9918, 0.6994, 0.9866, 0.6607, 0.9382, 0.6421, 0.949, 0.6994, 0.9866, 0.6733, 0.9683, 0.649, 0.9241, 0.6607, 0.9382, 0.8505, 0.9412, 0.8385, 0.9555, 0.84, 0.8923, 0.845, 0.8798, 0.8385, 0.9555, 0.8589, 0.9578, 0.8513, 0.8819, 0.84, 0.8923, 0.6421, 0.949, 0.6607, 0.9382, 0.654, 0.8868, 0.6473, 0.8797, 0.6607, 0.9382, 0.649, 0.9241, 0.6512, 0.8748, 0.654, 0.8868, 0.845, 0.8798, 0.84, 0.8923, 0.7455, 0.888, 0.7459, 0.875, 0.84, 0.8923, 0.8513, 0.8819, 0.7477, 0.8715, 0.7455, 0.888, 0.7459, 0.875, 0.7455, 0.888, 0.654, 0.8868, 0.6512, 0.8748, 0.7455, 0.888, 0.7477, 0.8715, 0.6473, 0.8797, 0.654, 0.8868, 0.125, 0.8575, 0.25, 0.8575, 0.25, 0.7497, 0.125, 0.7497, 0.875, 0.9815, 1.0, 0.9815, 1.0, 0.9652, 0.875, 0.9652, 0.75, 0.9815, 0.875, 0.9815, 0.875, 0.9652, 0.75, 0.9652, 0.625, 0.9815, 0.75, 0.9815, 0.75, 0.9652, 0.625, 0.9652, 0.5, 0.9815, 0.625, 0.9815, 0.625, 0.9652, 0.5, 0.9652, 0.375, 0.9815, 0.5, 0.9815, 0.5, 0.9652, 0.375, 0.9652, 0.25, 0.9815, 0.375, 0.9815, 0.375, 0.9652, 0.25, 0.9652, 0.125, 0.9815, 0.25, 0.9815, 0.25, 0.9652, 0.125, 0.9652, 0.7295, 0.9682, 0.7619, 0.9652, 0.4434, 0.8489, 0.4897, 0.8504, 0.6733, 0.9683, 0.7295, 0.9682, 0.4897, 0.8504, 0.5242, 0.8504, 0.7459, 0.875, 0.6512, 0.8748, 0.6381, 0.8037, 0.748, 0.8038, 0.845, 0.8798, 0.7459, 0.875, 0.748, 0.8038, 0.86, 0.8062, 0.6512, 0.8748, 0.649, 0.9241, 0.5745, 0.8284, 0.6381, 0.8037, 0.8505, 0.9412, 0.845, 0.8798, 0.86, 0.8062, 0.9252, 0.8369, 0.649, 0.9241, 0.6733, 0.9683, 0.5242, 0.8504, 0.5745, 0.8284, 0.7619, 0.9652, 0.7754, 0.9412, 0.3877, 0.8369, 0.4434, 0.8489, 0.04051, 0.7435, 0.002489, 0.7326, 0.1255, 0.7326, 0.1583, 0.7447, 0.002489, 0.7326, 0.0, 0.7497, 0.125, 0.7497, 0.1255, 0.7326, 0.1583, 0.7447, 0.1255, 0.7326, 0.25, 0.7326, 0.275, 0.7449, 0.1255, 0.7326, 0.125, 0.7497, 0.25, 0.7497, 0.25, 0.7326, 0.275, 0.7449, 0.25, 0.7326, 0.3744, 0.7326, 0.3906, 0.7449, 0.25, 0.7326, 0.25, 0.7497, 0.375, 0.7497, 0.3744, 0.7326, 0.3906, 0.7449, 0.3744, 0.7326, 0.499, 0.7326, 0.5078, 0.7426, 0.3744, 0.7326, 0.375, 0.7497, 0.5, 0.7497, 0.499, 0.7326, 0.5078, 0.7426, 0.499, 0.7326, 0.6242, 0.7326, 0.6264, 0.74, 0.499, 0.7326, 0.5, 0.7497, 0.625, 0.7497, 0.6242, 0.7326, 0.6264, 0.74, 0.6242, 0.7326, 0.7495, 0.7326, 0.7498, 0.74, 0.6242, 0.7326, 0.625, 0.7497, 0.75, 0.7496, 0.7495, 0.7326, 0.7498, 0.74, 0.7495, 0.7326, 0.8755, 0.7326, 0.8734, 0.7402, 0.7495, 0.7326, 0.75, 0.7496, 0.875, 0.7497, 0.8755, 0.7326, 0.8734, 0.7402, 0.8755, 0.7326, 1.0, 0.7326, 0.9922, 0.7435, 0.8755, 0.7326, 0.875, 0.7497, 1.0, 0.7497, 1.0, 0.7326, 0.9252, 0.8369, 0.86, 0.8062, 0.8734, 0.7402, 0.9922, 0.7435, 0.75, 0.9652, 0.875, 0.9652, 0.875, 0.8575, 0.75, 0.8574, 0.0, 0.9652, 0.125, 0.9652, 0.125, 0.8575, 0.0, 0.8575, 0.5, 0.9652, 0.625, 0.9652, 0.625, 0.8575, 0.5, 0.8575, 0.625, 0.9652, 0.75, 0.9652, 0.75, 0.8574, 0.625, 0.8575, 0.375, 0.9652, 0.5, 0.9652, 0.5, 0.8575, 0.375, 0.8575, 0.25, 0.9652, 0.375, 0.9652, 0.375, 0.8575, 0.25, 0.8575, 0.875, 0.9652, 1.0, 0.9652, 1.0, 0.8575, 0.875, 0.8575, 0.875, 0.7984, 0.75, 0.7983, 0.75, 0.8884, 0.875, 0.8884, 0.25, 0.6384, 0.125, 0.6384, 0.125, 0.7524, 0.25, 0.7524, 0.375, 0.6384, 0.25, 0.6384, 0.25, 0.7524, 0.375, 0.7525, 0.5, 0.6384, 0.375, 0.6384, 0.375, 0.7525, 0.5, 0.7525, 0.625, 0.6384, 0.5, 0.6384, 0.5, 0.7525, 0.625, 0.7526, 0.75, 0.6384, 0.625, 0.6384, 0.625, 0.7526, 0.75, 0.7527, 0.875, 0.6384, 0.75, 0.6384, 0.75, 0.7527, 0.875, 0.7527, 0.125, 0.6384, 0.0, 0.6384, 0.0, 0.7523, 0.125, 0.7524, 0.125, 0.8014, 0.1263, 0.7768, 0.0003361, 0.7768, 0.0, 0.7999, 0.1263, 0.7768, 0.125, 0.7524, 0.0, 0.7523, 0.0003361, 0.7768, 0.25, 0.8018, 0.2507, 0.7768, 0.1263, 0.7768, 0.125, 0.8014, 0.2507, 0.7768, 0.25, 0.7524, 0.125, 0.7524, 0.1263, 0.7768, 0.375, 0.8013, 0.3751, 0.7768, 0.2507, 0.7768, 0.25, 0.8018, 0.3751, 0.7768, 0.375, 0.7525, 0.25, 0.7524, 0.2507, 0.7768, 0.5, 0.7998, 0.5, 0.7768, 0.3751, 0.7768, 0.375, 0.8013, 0.5, 0.7768, 0.5, 0.7525, 0.375, 0.7525, 0.3751, 0.7768, 0.625, 0.7984, 0.6248, 0.7768, 0.5, 0.7768, 0.5, 0.7998, 0.6248, 0.7768, 0.625, 0.7526, 0.5, 0.7525, 0.5, 0.7768, 0.75, 0.7983, 0.7491, 0.7768, 0.6248, 0.7768, 0.625, 0.7984, 0.7491, 0.7768, 0.75, 0.7527, 0.625, 0.7526, 0.6248, 0.7768, 0.875, 0.7984, 0.8746, 0.7768, 0.7491, 0.7768, 0.75, 0.7983, 0.8746, 0.7768, 0.875, 0.7527, 0.75, 0.7527, 0.7491, 0.7768, 1.0, 0.7999, 1.0, 0.7768, 0.8746, 0.7768, 0.875, 0.7984, 1.0, 0.7768, 1.0, 0.7523, 0.875, 0.7527, 0.8746, 0.7768, 1.0, 0.6384, 0.875, 0.6384, 0.875, 0.7527, 1.0, 0.7523, 0.4968, 1.0, 0.5, 1.0, 0.375, 1.0, 0.4748, 1.0, 0.5752, 1.0, 0.625, 1.0, 0.5, 1.0, 0.5152, 1.0, 0.5152, 1.0, 0.5, 1.0, 0.5, 1.0, 0.4968, 1.0, 0.4748, 1.0, 0.375, 1.0, 0.625, 1.0, 0.5752, 1.0, 0.5152, 1.0, 0.497, 1.0, 0.504, 1.0, 0.5752, 1.0, 0.5152, 1.0, 0.5152, 1.0, 0.5752, 1.0, 0.5752, 1.0, 0.4968, 1.0, 0.497, 1.0, 0.5152, 1.0, 0.5152, 1.0, 0.4748, 1.0, 0.504, 1.0, 0.497, 1.0, 0.4968, 1.0, 0.125, 0.5, 0.125, 0.625, 0.3053, 0.625, 0.375, 0.5, 0.125, 0.625, 0.125, 0.75, 0.375, 0.75, 0.3053, 0.625, 0.4172, 0.5754, 0.4172, 0.5754, 0.5828, 0.5754, 0.5828, 0.5754, 0.5816, 0.5517, 0.5816, 0.5517, 0.4181, 0.5517, 0.4181, 0.5517, 0.4164, 0.6379, 0.4164, 0.6379, 0.5836, 0.6379, 0.5836, 0.6379, 0.5, 0.5, 0.5028, 0.5104, 0.5797, 0.5107, 0.625, 0.5, 0.625, 0.5, 0.5797, 0.5107, 0.5816, 0.5517, 0.625, 0.5625, 0.625, 0.5625, 0.5816, 0.5517, 0.4181, 0.5517, 0.375, 0.5625, 0.375, 0.5625, 0.4181, 0.5517, 0.4182, 0.5107, 0.375, 0.5, 0.375, 0.5, 0.4182, 0.5107, 0.5028, 0.5104, 0.5, 0.5, 0.375, 0.625, 0.4164, 0.6379, 0.5836, 0.6379, 0.625, 0.625, 0.625, 0.625, 0.5836, 0.6379, 0.5828, 0.6746, 0.625, 0.6875, 0.625, 0.6875, 0.5828, 0.6746, 0.4172, 0.6746, 0.375, 0.6875, 0.375, 0.6875, 0.4172, 0.6746, 0.4164, 0.6379, 0.375, 0.625, 0.375, 0.5625, 0.4172, 0.5754, 0.5828, 0.5754, 0.625, 0.5625, 0.625, 0.5625, 0.5828, 0.5754, 0.5836, 0.6121, 0.625, 0.625, 0.625, 0.625, 0.5836, 0.6121, 0.4164, 0.6121, 0.375, 0.625, 0.375, 0.625, 0.4164, 0.6121, 0.4172, 0.5754, 0.375, 0.5625, 0.375, 0.6875, 0.4181, 0.6983, 0.5816, 0.6983, 0.625, 0.6875, 0.625, 0.6875, 0.5816, 0.6983, 0.5797, 0.7393, 0.625, 0.75, 0.625, 0.75, 0.5797, 0.7393, 0.5028, 0.7396, 0.5, 0.75, 0.5, 0.75, 0.5028, 0.7396, 0.4182, 0.7393, 0.375, 0.75, 0.375, 0.75, 0.4182, 0.7393, 0.4181, 0.6983, 0.375, 0.6875, 0.5028, 0.5104, 0.4182, 0.5107, 0.4181, 0.5517, 0.5816, 0.5517, 0.5797, 0.5107, 0.4164, 0.6379, 0.4172, 0.6746, 0.5828, 0.6746, 0.5836, 0.6379, 0.4172, 0.5754, 0.4164, 0.6121, 0.5836, 0.6121, 0.5828, 0.5754, 0.4181, 0.6983, 0.4182, 0.7393, 0.5028, 0.7396, 0.5797, 0.7393, 0.5816, 0.6983, 0.4181, 0.6983, 0.4181, 0.6983, 0.5816, 0.6983, 0.5816, 0.6983, 0.4181, 0.5517, 0.4181, 0.5517, 0.4182, 0.5107, 0.4182, 0.5107, 0.4164, 0.6121, 0.4164, 0.6121, 0.4172, 0.5754, 0.4172, 0.5754, 0.5836, 0.6379, 0.5836, 0.6379, 0.5828, 0.6746, 0.5828, 0.6746, 0.4182, 0.7393, 0.4182, 0.7393, 0.4181, 0.6983, 0.4181, 0.6983, 0.5828, 0.5754, 0.5828, 0.5754, 0.5836, 0.6121, 0.5836, 0.6121, 0.5828, 0.6746, 0.5828, 0.6746, 0.4172, 0.6746, 0.4172, 0.6746, 0.5816, 0.6983, 0.5816, 0.6983, 0.5797, 0.7393, 0.5797, 0.7393, 0.5836, 0.6121, 0.5836, 0.6121, 0.4164, 0.6121, 0.4164, 0.6121, 0.5797, 0.7393, 0.5797, 0.7393, 0.5028, 0.7396, 0.5028, 0.7396, 0.5028, 0.5104, 0.5028, 0.5104, 0.5797, 0.5107, 0.5797, 0.5107, 0.5028, 0.7396, 0.5028, 0.7396, 0.4182, 0.7393, 0.4182, 0.7393, 0.4182, 0.5107, 0.4182, 0.5107, 0.5028, 0.5104, 0.5028, 0.5104, 0.5797, 0.5107, 0.5797, 0.5107, 0.5816, 0.5517, 0.5816, 0.5517, 0.625, 0.5, 0.75, 0.1066, 0.7871, -0.1952, 0.625, 0.5312, 0.9197, 0.4197, 0.875, 0.5312, 1.0, 0.5243, 0.75, 0.3934])
me_cube_002.materials.append(mat_body)
me_cube_002.use_remesh_fix_poles = True
me_cube_002.use_remesh_preserve_attributes = False
me_cube_002.use_mirror_vertex_groups = False
me_cube_002.update()

# ---- objects
ob_chibibody = bpy.data.objects.new('Chibibody', me_cube_002)

# ---- transforms, parenting, visibility, modifiers, constraints
ob_chibibody.location = (0.0, 0.0, 0.0)
ob_chibibody.lineart.crease_threshold = 0.0

# ---- collection membership
col_collection_1.objects.link(ob_chibibody)

# ---- scene / render settings (as saved in the file)
scene.frame_start = 1; scene.frame_end = 250; scene.frame_set(110)
scene.render.engine = 'BLENDER_EEVEE_NEXT'
scene.cycles.use_denoising = False
scene.cycles.samples = 128
scene.cycles.sampling_pattern = 'TABULATED_SOBOL'
scene.cycles.use_adaptive_sampling = False
scene.cycles.use_light_tree = False
scene.view_settings.view_transform = 'Filmic'
bpy.context.view_layer.update()

# ---- added for rendering (the .blend has no active camera and no usable light): camera, sun
cam_auto = bpy.data.cameras.new('AutoCamera')
cam_auto.lens = 50.0
cam_auto.sensor_width = 36.0
cam_auto.clip_end = 1000.0
ob_auto_camera = bpy.data.objects.new('AutoCamera', cam_auto)
scene.collection.objects.link(ob_auto_camera)
ob_auto_camera.location = (1.17829, -1.37005, 1.44147)
ob_auto_camera.rotation_euler = (1.09748, -7.21219e-08, 0.694738)
scene.camera = ob_auto_camera
light_auto_sun = bpy.data.lights.new('AutoSun', 'SUN')
light_auto_sun.energy = 3.0
light_auto_sun.angle = 0.0523599
ob_auto_sun = bpy.data.objects.new('AutoSun', light_auto_sun)
scene.collection.objects.link(ob_auto_sun)
ob_auto_sun.rotation_euler = (0.872665, 0.174533, 0.523599)
bpy.context.view_layer.update()
